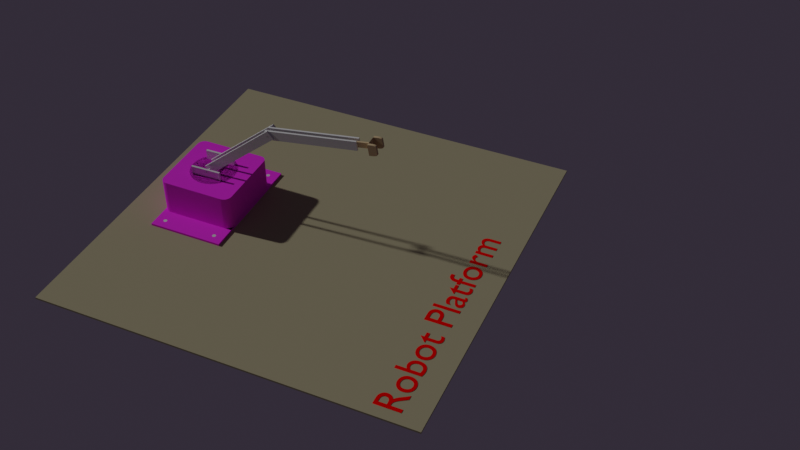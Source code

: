# Source: RoboArm_Design.blend  (saved by Blender 3.4.6; exported with 4.5.12 LTS)
import bpy
from mathutils import Matrix  # noqa: F401  (used for matrix-valued properties, if any)

bpy.ops.wm.read_factory_settings(use_empty=True)
scene = bpy.context.scene
scene.name = 'Scene'

# ---- collections
col_collection = bpy.data.collections.new('Collection'); scene.collection.children.link(col_collection)

# ---- materials (node trees are filled in below, after node groups)
mat_material_001 = bpy.data.materials.new('Material.001')
mat_material_001.use_transparent_shadow = False
mat_material_001.diffuse_color = (0.4368, 0.3966, 0.2529, 1.0)
mat_material_002 = bpy.data.materials.new('Material.002')
mat_material_002.use_transparent_shadow = False
mat_material_002.diffuse_color = (1.0, 0.04435, 0.9296, 1.0)
mat_material_003 = bpy.data.materials.new('Material.003')
mat_material_003.use_transparent_shadow = False
mat_material_003.diffuse_color = (1.0, 0.0, 0.0, 1.0)
mat_material_008 = bpy.data.materials.new('Material.008')
mat_material_008.use_transparent_shadow = False
mat_material_008.diffuse_color = (0.6552, 0.4943, 0.2874, 1.0)

# ---- material node trees

# ---- world
world_world = bpy.data.worlds.new('World'); scene.world = world_world
world_world.color = (0.02874, 0.02299, 0.03448)
world_world.use_sun_shadow = False
world_world.sun_shadow_jitter_overblur = 0.0

# ---- cameras
cam_camera = bpy.data.cameras.new('Camera')

# ---- lights
light_sun = bpy.data.lights.new('Sun', 'SUN')
light_sun.transmission_factor = 0.0
light_sun.angle = 0.03012
light_sun.energy = 1.0
light_sun.shadow_soft_size = 0.125

# ---- meshes
me_cube_001 = bpy.data.meshes.new('Cube.001')
me_cube_001.from_pydata([(-1.0, -1.0, -2.0), (-1.0, -1.0, 0.0), (-1.0, 1.0, -2.0), (-1.0, 1.0, 0.0), (1.0, -1.0, -2.0), (1.0, -1.0, 0.0), (1.0, 1.0, -2.0), (1.0, 1.0, 0.0)], [], [(0, 1, 3, 2), (2, 3, 7, 6), (6, 7, 5, 4), (4, 5, 1, 0), (2, 6, 4, 0), (7, 3, 1, 5)])
_uv = me_cube_001.uv_layers.new(name='UVMap')
_uv.uv.foreach_set('vector', [0.375, 0.0, 0.625, 0.0, 0.625, 0.25, 0.375, 0.25, 0.375, 0.25, 0.625, 0.25, 0.625, 0.5, 0.375, 0.5, 0.375, 0.5, 0.625, 0.5, 0.625, 0.75, 0.375, 0.75, 0.375, 0.75, 0.625, 0.75, 0.625, 1.0, 0.375, 1.0, 0.125, 0.5, 0.375, 0.5, 0.375, 0.75, 0.125, 0.75, 0.625, 0.5, 0.875, 0.5, 0.875, 0.75, 0.625, 0.75])
me_cube_001.materials.append(mat_material_001)
me_cube_001.update()
me_cube_002 = bpy.data.meshes.new('Cube.002')
me_cube_002.from_pydata([(-1.0, -1.0, 0.0), (-1.0, 1.0, 0.0), (1.0, -1.0, 0.0), (1.0, 1.0, 0.0), (0.9674, 1.0, 0.12), (0.9674, 1.0, 0.0), (0.9674, -1.0, 0.0), (0.9674, -1.0, 0.12), (1.633, 1.0, 0.12), (1.633, 1.0, 0.0), (1.633, -1.0, 0.0), (1.633, -1.0, 0.12), (-0.9993, 1.0, 0.0), (-0.9993, -1.0, 0.0), (-0.9993, 1.0, 0.12), (-0.9993, -1.0, 0.12), (-1.601, 1.0, 0.0), (-1.601, -1.0, 0.0), (-1.601, 1.0, 0.12), (-1.601, -1.0, 0.12), (-1.0, -0.8012, 2.0), (-0.8012, -1.0, 2.0), (-0.9932, -0.8527, 2.0), (-0.9734, -0.9006, 2.0), (-0.9418, -0.9418, 2.0), (-0.9006, -0.9734, 2.0), (-0.8527, -0.9932, 2.0), (-0.8012, -1.0, 0.12), (-1.0, -0.8012, 0.12), (-0.9993, -1.0, 0.12), (-1.0, -1.0, 4.995e-05), (-0.8527, -0.9932, 0.12), (-0.9006, -0.9734, 0.12), (-0.9418, -0.9418, 0.12), (-0.9734, -0.9006, 0.12), (-0.9932, -0.8527, 0.12), (-0.8146, 1.0, 2.0), (-1.0, 0.8146, 2.0), (-0.8626, 0.9937, 2.0), (-0.9073, 0.9752, 2.0), (-0.9457, 0.9457, 2.0), (-0.9752, 0.9073, 2.0), (-0.9937, 0.8626, 2.0), (-1.0, 0.8146, 0.12), (-0.8146, 1.0, 0.12), (-1.0, 1.0, 4.995e-05), (-0.9993, 1.0, 0.12), (-0.9937, 0.8626, 0.12), (-0.9752, 0.9073, 0.12), (-0.9457, 0.9457, 0.12), (-0.9073, 0.9752, 0.12), (-0.8626, 0.9937, 0.12), (1.0, 0.7993, 2.0), (0.7993, 1.0, 2.0), (0.9932, 0.8513, 2.0), (0.9731, 0.8997, 2.0), (0.9412, 0.9412, 2.0), (0.8997, 0.9731, 2.0), (0.8513, 0.9932, 2.0), (0.7993, 1.0, 0.12), (1.0, 0.7993, 0.12), (0.9674, 1.0, 0.12), (1.0, 1.0, 4.995e-05), (0.8513, 0.9932, 0.12), (0.8997, 0.9731, 0.12), (0.9412, 0.9412, 0.12), (0.9731, 0.8997, 0.12), (0.9932, 0.8513, 0.12), (0.8268, -1.0, 2.0), (1.0, -0.8268, 2.0), (0.8716, -0.9941, 2.0), (0.9134, -0.9768, 2.0), (0.9493, -0.9493, 2.0), (0.9768, -0.9134, 2.0), (0.9941, -0.8716, 2.0), (1.0, -0.8268, 0.12), (0.8268, -1.0, 0.12), (1.0, -1.0, 4.995e-05), (0.9674, -1.0, 0.12), (0.9941, -0.8716, 0.12), (0.9768, -0.9134, 0.12), (0.9493, -0.9493, 0.12), (0.9134, -0.9768, 0.12), (0.8716, -0.9941, 0.12)], [], [(46, 45, 1, 12, 14), (28, 20, 37, 43), (44, 36, 53, 59), (2, 77, 76, 27, 30, 0), (1, 3, 2, 0), (0, 30, 29, 15, 13), (29, 28, 43, 46, 14, 15), (4, 7, 11, 8), (3, 62, 61, 4, 5), (61, 60, 75, 78, 7, 4), (2, 3, 5, 6), (9, 8, 11, 10), (6, 5, 9, 10), (7, 6, 10, 11), (5, 4, 8, 9), (13, 15, 19, 17), (78, 77, 2, 6, 7), (1, 0, 13, 12), (17, 19, 18, 16), (12, 13, 17, 16), (15, 14, 18, 19), (14, 12, 16, 18), (27, 31, 32, 33, 34, 35, 28, 29, 30), (27, 21, 26, 31), (31, 26, 25, 32), (32, 25, 24, 33), (33, 24, 23, 34), (34, 23, 22, 35), (35, 22, 20, 28), (52, 54, 55, 56, 57, 58, 53, 36, 38, 39, 40, 41, 42, 37, 20, 22, 23, 24, 25, 26, 21, 68, 70, 71, 72, 73, 74, 69), (43, 47, 48, 49, 50, 51, 44, 45, 46), (36, 44, 51, 38), (38, 51, 50, 39), (39, 50, 49, 40), (40, 49, 48, 41), (41, 48, 47, 42), (42, 47, 43, 37), (1, 45, 44, 59, 62, 3), (59, 63, 64, 65, 66, 67, 60, 61, 62), (52, 60, 67, 54), (54, 67, 66, 55), (55, 66, 65, 56), (56, 65, 64, 57), (57, 64, 63, 58), (58, 63, 59, 53), (60, 52, 69, 75), (75, 79, 80, 81, 82, 83, 76, 77, 78), (68, 76, 83, 70), (70, 83, 82, 71), (71, 82, 81, 72), (72, 81, 80, 73), (73, 80, 79, 74), (74, 79, 75, 69), (76, 68, 21, 27)])
_uv = me_cube_002.uv_layers.new(name='UVMap')
_uv.uv.foreach_set('vector', [0.39, 0.25, 0.375, 0.25, 0.375, 0.25, 0.375, 0.25, 0.39, 0.25, 0.39, 0.02485, 0.625, 0.02485, 0.625, 0.2268, 0.39, 0.2268, 0.39, 0.2732, 0.625, 0.2732, 0.625, 0.4749, 0.39, 0.4749, 0.375, 0.75, 0.375, 0.75, 0.39, 0.7717, 0.39, 0.9752, 0.375, 1.0, 0.375, 1.0, 0.125, 0.5, 0.375, 0.5, 0.375, 0.75, 0.125, 0.75, 0.375, 1.0, 0.375, 1.0, 0.39, 1.0, 0.39, 1.0, 0.375, 1.0, 0.39, 0.0, 0.39, 0.02485, 0.39, 0.2268, 0.39, 0.25, 0.39, 0.25, 0.39, 0.0, 0.39, 0.5, 0.39, 0.75, 0.39, 0.75, 0.39, 0.5, 0.375, 0.5, 0.375, 0.5, 0.39, 0.5, 0.39, 0.5, 0.375, 0.5, 0.39, 0.5, 0.39, 0.5251, 0.39, 0.7283, 0.39, 0.75, 0.39, 0.75, 0.39, 0.5, 0.375, 0.75, 0.375, 0.5, 0.375, 0.5, 0.375, 0.75, 0.375, 0.5, 0.39, 0.5, 0.39, 0.75, 0.375, 0.75, 0.375, 0.75, 0.375, 0.5, 0.375, 0.5, 0.375, 0.75, 0.39, 0.75, 0.375, 0.75, 0.375, 0.75, 0.39, 0.75, 0.375, 0.5, 0.39, 0.5, 0.39, 0.5, 0.375, 0.5, 0.375, 1.0, 0.39, 1.0, 0.39, 1.0, 0.375, 1.0, 0.39, 0.75, 0.375, 0.75, 0.375, 0.75, 0.375, 0.75, 0.39, 0.75, 0.125, 0.5, 0.125, 0.75, 0.125, 0.75, 0.125, 0.5, 0.375, 0.0, 0.39, 0.0, 0.39, 0.25, 0.375, 0.25, 0.125, 0.5, 0.125, 0.75, 0.125, 0.75, 0.125, 0.5, 0.39, 0.0, 0.39, 0.25, 0.39, 0.25, 0.39, 0.0, 0.39, 0.25, 0.375, 0.25, 0.375, 0.25, 0.39, 0.25, 0.39, 0.9752, 0.39, 0.9816, 0.39, 0.9876, 0.39, 0.9927, 0.39, 0.9967, 0.39, 0.9992, 0.39, 1.0, 0.39, 0.9999, 0.375, 1.0, 0.39, 0.9752, 0.625, 0.9752, 0.625, 0.9816, 0.39, 0.9816, 0.39, 0.9816, 0.625, 0.9816, 0.625, 0.9876, 0.39, 0.9876, 0.39, 0.9876, 0.625, 0.9876, 0.625, 1.0, 0.39, 1.0, 0.39, 0.0, 0.625, 0.0, 0.625, 0.01242, 0.39, 0.01242, 0.39, 0.01242, 0.625, 0.01242, 0.625, 0.01842, 0.39, 0.01842, 0.39, 0.01842, 0.625, 0.01842, 0.625, 0.02485, 0.39, 0.02485, 0.625, 0.5251, 0.6259, 0.5186, 0.6284, 0.5125, 0.6323, 0.5073, 0.6375, 0.5034, 0.6436, 0.5009, 0.6501, 0.5, 0.8518, 0.5, 0.8578, 0.5008, 0.8634, 0.5031, 0.8682, 0.5068, 0.8719, 0.5116, 0.8742, 0.5172, 0.875, 0.5232, 0.875, 0.7252, 0.8742, 0.7316, 0.8717, 0.7376, 0.8677, 0.7427, 0.8626, 0.7467, 0.8566, 0.7492, 0.8502, 0.75, 0.6467, 0.75, 0.641, 0.7493, 0.6358, 0.7471, 0.6313, 0.7437, 0.6279, 0.7392, 0.6257, 0.734, 0.625, 0.7283, 0.39, 0.2268, 0.39, 0.2328, 0.39, 0.2384, 0.39, 0.2432, 0.39, 0.2469, 0.39, 0.2492, 0.39, 0.25, 0.375, 0.25, 0.39, 0.25, 0.625, 0.2732, 0.39, 0.2732, 0.39, 0.2672, 0.625, 0.2672, 0.625, 0.2672, 0.39, 0.2672, 0.39, 0.2616, 0.625, 0.2616, 0.625, 0.2616, 0.39, 0.2616, 0.39, 0.25, 0.625, 0.25, 0.625, 0.25, 0.39, 0.25, 0.39, 0.2384, 0.625, 0.2384, 0.625, 0.2384, 0.39, 0.2384, 0.39, 0.2328, 0.625, 0.2328, 0.625, 0.2328, 0.39, 0.2328, 0.39, 0.2268, 0.625, 0.2268, 0.375, 0.25, 0.375, 0.25, 0.39, 0.2732, 0.39, 0.4749, 0.375, 0.5, 0.375, 0.5, 0.39, 0.4749, 0.39, 0.4814, 0.39, 0.4875, 0.39, 0.4927, 0.39, 0.4966, 0.39, 0.4991, 0.39, 0.5, 0.39, 0.5, 0.375, 0.5, 0.625, 0.5251, 0.39, 0.5251, 0.39, 0.5186, 0.625, 0.5186, 0.625, 0.5186, 0.39, 0.5186, 0.39, 0.5125, 0.625, 0.5125, 0.625, 0.5125, 0.39, 0.5125, 0.39, 0.5, 0.625, 0.5, 0.625, 0.5, 0.39, 0.5, 0.39, 0.4875, 0.625, 0.4875, 0.625, 0.4875, 0.39, 0.4875, 0.39, 0.4814, 0.625, 0.4814, 0.625, 0.4814, 0.39, 0.4814, 0.39, 0.4749, 0.625, 0.4749, 0.39, 0.5251, 0.625, 0.5251, 0.625, 0.7283, 0.39, 0.7283, 0.39, 0.7283, 0.39, 0.734, 0.39, 0.7392, 0.39, 0.7437, 0.39, 0.7471, 0.39, 0.7493, 0.39, 0.75, 0.375, 0.75, 0.39, 0.75, 0.625, 0.7717, 0.39, 0.7717, 0.39, 0.766, 0.625, 0.766, 0.625, 0.766, 0.39, 0.766, 0.39, 0.7608, 0.625, 0.7608, 0.625, 0.7608, 0.39, 0.7608, 0.39, 0.75, 0.625, 0.75, 0.625, 0.75, 0.39, 0.75, 0.39, 0.7392, 0.625, 0.7392, 0.625, 0.7392, 0.39, 0.7392, 0.39, 0.734, 0.625, 0.734, 0.625, 0.734, 0.39, 0.734, 0.39, 0.7283, 0.625, 0.7283, 0.39, 0.7717, 0.625, 0.7717, 0.625, 0.9752, 0.39, 0.9752])
me_cube_002.materials.append(mat_material_002)
me_cube_002.update()
me_cylinder = bpy.data.meshes.new('Cylinder')
me_cylinder.from_pydata([(0.0, 29.27, -2.0), (0.0, 29.27, 1.431e-06), (0.1951, 29.25, -2.0), (0.1951, 29.25, 1.431e-06), (0.3827, 29.19, -2.0), (0.3827, 29.19, 1.431e-06), (0.5556, 29.1, -2.0), (0.5556, 29.1, 1.431e-06), (0.7071, 28.97, -2.0), (0.7071, 28.97, 1.431e-06), (0.8315, 28.82, -2.0), (0.8315, 28.82, 1.431e-06), (0.9239, 28.65, -2.0), (0.9239, 28.65, 1.431e-06), (0.9808, 28.46, -2.0), (0.9808, 28.46, 1.431e-06), (1.0, 28.27, -2.0), (1.0, 28.27, 1.431e-06), (0.9808, 28.07, -2.0), (0.9808, 28.07, 1.431e-06), (0.9239, 27.88, -2.0), (0.9239, 27.88, 1.431e-06), (0.8315, 27.71, -2.0), (0.8315, 27.71, 1.431e-06), (0.7071, 27.56, -2.0), (0.7071, 27.56, 1.431e-06), (0.5556, 27.43, -2.0), (0.5556, 27.43, 1.431e-06), (0.3827, 27.34, -2.0), (0.3827, 27.34, 1.431e-06), (0.1951, 27.29, -2.0), (0.1951, 27.29, 1.431e-06), (0.0, 27.27, -2.0), (0.0, 27.27, 1.431e-06), (-0.1951, 27.29, -2.0), (-0.1951, 27.29, 1.431e-06), (-0.3827, 27.34, -2.0), (-0.3827, 27.34, 1.431e-06), (-0.5556, 27.43, -2.0), (-0.5556, 27.43, 1.431e-06), (-0.7071, 27.56, -2.0), (-0.7071, 27.56, 1.431e-06), (-0.8315, 27.71, -2.0), (-0.8315, 27.71, 1.431e-06), (-0.9239, 27.88, -2.0), (-0.9239, 27.88, 1.431e-06), (-0.9808, 28.07, -2.0), (-0.9808, 28.07, 1.431e-06), (-1.0, 28.27, -2.0), (-1.0, 28.27, 1.431e-06), (-0.9808, 28.46, -2.0), (-0.9808, 28.46, 1.431e-06), (-0.9239, 28.65, -2.0), (-0.9239, 28.65, 1.431e-06), (-0.8315, 28.82, -2.0), (-0.8315, 28.82, 1.431e-06), (-0.7071, 28.97, -2.0), (-0.7071, 28.97, 1.431e-06), (-0.5556, 29.1, -2.0), (-0.5556, 29.1, 1.431e-06), (-0.3827, 29.19, -2.0), (-0.3827, 29.19, 1.431e-06), (-0.1951, 29.25, -2.0), (-0.1951, 29.25, 1.431e-06), (0.0, 1.0, -2.0), (0.0, 1.0, 1.907e-06), (0.1951, 0.9808, -2.0), (0.1951, 0.9808, 1.907e-06), (0.3827, 0.9239, -2.0), (0.3827, 0.9239, 1.907e-06), (0.5556, 0.8315, -2.0), (0.5556, 0.8315, 1.907e-06), (0.7071, 0.7071, -2.0), (0.7071, 0.7071, 1.907e-06), (0.8315, 0.5556, -2.0), (0.8315, 0.5556, 1.907e-06), (0.9239, 0.3827, -2.0), (0.9239, 0.3827, 1.907e-06), (0.9808, 0.1951, -2.0), (0.9808, 0.1951, 1.907e-06), (1.0, 3.815e-06, -2.0), (1.0, 3.815e-06, 1.907e-06), (0.9808, -0.1951, -2.0), (0.9808, -0.1951, 1.907e-06), (0.9239, -0.3827, -2.0), (0.9239, -0.3827, 1.907e-06), (0.8315, -0.5556, -2.0), (0.8315, -0.5556, 1.907e-06), (0.7071, -0.7071, -2.0), (0.7071, -0.7071, 1.907e-06), (0.5556, -0.8315, -2.0), (0.5556, -0.8315, 1.907e-06), (0.3827, -0.9239, -2.0), (0.3827, -0.9239, 1.907e-06), (0.1951, -0.9808, -2.0), (0.1951, -0.9808, 1.907e-06), (0.0, -1.0, -2.0), (0.0, -1.0, 1.907e-06), (-0.1951, -0.9808, -2.0), (-0.1951, -0.9808, 1.907e-06), (-0.3827, -0.9239, -2.0), (-0.3827, -0.9239, 1.907e-06), (-0.5556, -0.8315, -2.0), (-0.5556, -0.8315, 1.907e-06), (-0.7071, -0.7071, -2.0), (-0.7071, -0.7071, 1.907e-06), (-0.8315, -0.5556, -2.0), (-0.8315, -0.5556, 1.907e-06), (-0.9239, -0.3827, -2.0), (-0.9239, -0.3827, 1.907e-06), (-0.9808, -0.1951, -2.0), (-0.9808, -0.1951, 1.907e-06), (-1.0, 3.815e-06, -2.0), (-1.0, 3.815e-06, 1.907e-06), (-0.9808, 0.1951, -2.0), (-0.9808, 0.1951, 1.907e-06), (-0.9239, 0.3827, -2.0), (-0.9239, 0.3827, 1.907e-06), (-0.8315, 0.5556, -2.0), (-0.8315, 0.5556, 1.907e-06), (-0.7071, 0.7071, -2.0), (-0.7071, 0.7071, 1.907e-06), (-0.5556, 0.8315, -2.0), (-0.5556, 0.8315, 1.907e-06), (-0.3827, 0.9239, -2.0), (-0.3827, 0.9239, 1.907e-06), (-0.1951, 0.9808, -2.0), (-0.1951, 0.9808, 1.907e-06), (-55.38, 1.0, -2.0), (-55.38, 1.0, 1.907e-06), (-55.18, 0.9808, -2.0), (-55.18, 0.9808, 1.907e-06), (-54.99, 0.9239, -2.0), (-54.99, 0.9239, 1.907e-06), (-54.82, 0.8315, -2.0), (-54.82, 0.8315, 1.907e-06), (-54.67, 0.7071, -2.0), (-54.67, 0.7071, 1.907e-06), (-54.55, 0.5556, -2.0), (-54.55, 0.5556, 1.907e-06), (-54.45, 0.3827, -2.0), (-54.45, 0.3827, 1.907e-06), (-54.4, 0.1951, -2.0), (-54.4, 0.1951, 1.907e-06), (-54.38, 3.815e-06, -2.0), (-54.38, 3.815e-06, 1.907e-06), (-54.4, -0.1951, -2.0), (-54.4, -0.1951, 1.907e-06), (-54.45, -0.3827, -2.0), (-54.45, -0.3827, 1.907e-06), (-54.55, -0.5556, -2.0), (-54.55, -0.5556, 1.907e-06), (-54.67, -0.7071, -2.0), (-54.67, -0.7071, 1.907e-06), (-54.82, -0.8315, -2.0), (-54.82, -0.8315, 1.907e-06), (-54.99, -0.9239, -2.0), (-54.99, -0.9239, 1.907e-06), (-55.18, -0.9808, -2.0), (-55.18, -0.9808, 1.907e-06), (-55.38, -1.0, -2.0), (-55.38, -1.0, 1.907e-06), (-55.57, -0.9808, -2.0), (-55.57, -0.9808, 1.907e-06), (-55.76, -0.9239, -2.0), (-55.76, -0.9239, 1.907e-06), (-55.93, -0.8315, -2.0), (-55.93, -0.8315, 1.907e-06), (-56.08, -0.7071, -2.0), (-56.08, -0.7071, 1.907e-06), (-56.21, -0.5556, -2.0), (-56.21, -0.5556, 1.907e-06), (-56.3, -0.3827, -2.0), (-56.3, -0.3827, 1.907e-06), (-56.36, -0.1951, -2.0), (-56.36, -0.1951, 1.907e-06), (-56.38, 3.815e-06, -2.0), (-56.38, 3.815e-06, 1.907e-06), (-56.36, 0.1951, -2.0), (-56.36, 0.1951, 1.907e-06), (-56.3, 0.3827, -2.0), (-56.3, 0.3827, 1.907e-06), (-56.21, 0.5556, -2.0), (-56.21, 0.5556, 1.907e-06), (-56.08, 0.7071, -2.0), (-56.08, 0.7071, 1.907e-06), (-55.93, 0.8315, -2.0), (-55.93, 0.8315, 1.907e-06), (-55.76, 0.9239, -2.0), (-55.76, 0.9239, 1.907e-06), (-55.57, 0.9808, -2.0), (-55.57, 0.9808, 1.907e-06), (-55.38, 30.11, -2.0), (-55.38, 30.11, 1.907e-06), (-55.18, 30.09, -2.0), (-55.18, 30.09, 1.907e-06), (-54.99, 30.03, -2.0), (-54.99, 30.03, 1.907e-06), (-54.82, 29.94, -2.0), (-54.82, 29.94, 1.907e-06), (-54.67, 29.82, -2.0), (-54.67, 29.82, 1.907e-06), (-54.55, 29.66, -2.0), (-54.55, 29.66, 1.907e-06), (-54.45, 29.49, -2.0), (-54.45, 29.49, 1.907e-06), (-54.4, 29.3, -2.0), (-54.4, 29.3, 1.907e-06), (-54.38, 29.11, -2.0), (-54.38, 29.11, 1.907e-06), (-54.4, 28.91, -2.0), (-54.4, 28.91, 1.907e-06), (-54.45, 28.73, -2.0), (-54.45, 28.73, 1.907e-06), (-54.55, 28.55, -2.0), (-54.55, 28.55, 1.907e-06), (-54.67, 28.4, -2.0), (-54.67, 28.4, 1.907e-06), (-54.82, 28.28, -2.0), (-54.82, 28.28, 1.907e-06), (-54.99, 28.18, -2.0), (-54.99, 28.18, 1.907e-06), (-55.18, 28.13, -2.0), (-55.18, 28.13, 1.907e-06), (-55.38, 28.11, -2.0), (-55.38, 28.11, 1.907e-06), (-55.57, 28.13, -2.0), (-55.57, 28.13, 1.907e-06), (-55.76, 28.18, -2.0), (-55.76, 28.18, 1.907e-06), (-55.93, 28.28, -2.0), (-55.93, 28.28, 1.907e-06), (-56.08, 28.4, -2.0), (-56.08, 28.4, 1.907e-06), (-56.21, 28.55, -2.0), (-56.21, 28.55, 1.907e-06), (-56.3, 28.73, -2.0), (-56.3, 28.73, 1.907e-06), (-56.36, 28.91, -2.0), (-56.36, 28.91, 1.907e-06), (-56.38, 29.11, -2.0), (-56.38, 29.11, 1.907e-06), (-56.36, 29.3, -2.0), (-56.36, 29.3, 1.907e-06), (-56.3, 29.49, -2.0), (-56.3, 29.49, 1.907e-06), (-56.21, 29.66, -2.0), (-56.21, 29.66, 1.907e-06), (-56.08, 29.82, -2.0), (-56.08, 29.82, 1.907e-06), (-55.93, 29.94, -2.0), (-55.93, 29.94, 1.907e-06), (-55.76, 30.03, -2.0), (-55.76, 30.03, 1.907e-06), (-55.57, 30.09, -2.0), (-55.57, 30.09, 1.907e-06)], [], [(0, 1, 3, 2), (2, 3, 5, 4), (4, 5, 7, 6), (6, 7, 9, 8), (8, 9, 11, 10), (10, 11, 13, 12), (12, 13, 15, 14), (14, 15, 17, 16), (16, 17, 19, 18), (18, 19, 21, 20), (20, 21, 23, 22), (22, 23, 25, 24), (24, 25, 27, 26), (26, 27, 29, 28), (28, 29, 31, 30), (30, 31, 33, 32), (32, 33, 35, 34), (34, 35, 37, 36), (36, 37, 39, 38), (38, 39, 41, 40), (40, 41, 43, 42), (42, 43, 45, 44), (44, 45, 47, 46), (46, 47, 49, 48), (48, 49, 51, 50), (50, 51, 53, 52), (52, 53, 55, 54), (54, 55, 57, 56), (56, 57, 59, 58), (58, 59, 61, 60), (3, 1, 63, 61, 59, 57, 55, 53, 51, 49, 47, 45, 43, 41, 39, 37, 35, 33, 31, 29, 27, 25, 23, 21, 19, 17, 15, 13, 11, 9, 7, 5), (60, 61, 63, 62), (62, 63, 1, 0), (0, 2, 4, 6, 8, 10, 12, 14, 16, 18, 20, 22, 24, 26, 28, 30, 32, 34, 36, 38, 40, 42, 44, 46, 48, 50, 52, 54, 56, 58, 60, 62), (64, 65, 67, 66), (66, 67, 69, 68), (68, 69, 71, 70), (70, 71, 73, 72), (72, 73, 75, 74), (74, 75, 77, 76), (76, 77, 79, 78), (78, 79, 81, 80), (80, 81, 83, 82), (82, 83, 85, 84), (84, 85, 87, 86), (86, 87, 89, 88), (88, 89, 91, 90), (90, 91, 93, 92), (92, 93, 95, 94), (94, 95, 97, 96), (96, 97, 99, 98), (98, 99, 101, 100), (100, 101, 103, 102), (102, 103, 105, 104), (104, 105, 107, 106), (106, 107, 109, 108), (108, 109, 111, 110), (110, 111, 113, 112), (112, 113, 115, 114), (114, 115, 117, 116), (116, 117, 119, 118), (118, 119, 121, 120), (120, 121, 123, 122), (122, 123, 125, 124), (67, 65, 127, 125, 123, 121, 119, 117, 115, 113, 111, 109, 107, 105, 103, 101, 99, 97, 95, 93, 91, 89, 87, 85, 83, 81, 79, 77, 75, 73, 71, 69), (124, 125, 127, 126), (126, 127, 65, 64), (64, 66, 68, 70, 72, 74, 76, 78, 80, 82, 84, 86, 88, 90, 92, 94, 96, 98, 100, 102, 104, 106, 108, 110, 112, 114, 116, 118, 120, 122, 124, 126), (128, 129, 131, 130), (130, 131, 133, 132), (132, 133, 135, 134), (134, 135, 137, 136), (136, 137, 139, 138), (138, 139, 141, 140), (140, 141, 143, 142), (142, 143, 145, 144), (144, 145, 147, 146), (146, 147, 149, 148), (148, 149, 151, 150), (150, 151, 153, 152), (152, 153, 155, 154), (154, 155, 157, 156), (156, 157, 159, 158), (158, 159, 161, 160), (160, 161, 163, 162), (162, 163, 165, 164), (164, 165, 167, 166), (166, 167, 169, 168), (168, 169, 171, 170), (170, 171, 173, 172), (172, 173, 175, 174), (174, 175, 177, 176), (176, 177, 179, 178), (178, 179, 181, 180), (180, 181, 183, 182), (182, 183, 185, 184), (184, 185, 187, 186), (186, 187, 189, 188), (131, 129, 191, 189, 187, 185, 183, 181, 179, 177, 175, 173, 171, 169, 167, 165, 163, 161, 159, 157, 155, 153, 151, 149, 147, 145, 143, 141, 139, 137, 135, 133), (188, 189, 191, 190), (190, 191, 129, 128), (128, 130, 132, 134, 136, 138, 140, 142, 144, 146, 148, 150, 152, 154, 156, 158, 160, 162, 164, 166, 168, 170, 172, 174, 176, 178, 180, 182, 184, 186, 188, 190), (192, 193, 195, 194), (194, 195, 197, 196), (196, 197, 199, 198), (198, 199, 201, 200), (200, 201, 203, 202), (202, 203, 205, 204), (204, 205, 207, 206), (206, 207, 209, 208), (208, 209, 211, 210), (210, 211, 213, 212), (212, 213, 215, 214), (214, 215, 217, 216), (216, 217, 219, 218), (218, 219, 221, 220), (220, 221, 223, 222), (222, 223, 225, 224), (224, 225, 227, 226), (226, 227, 229, 228), (228, 229, 231, 230), (230, 231, 233, 232), (232, 233, 235, 234), (234, 235, 237, 236), (236, 237, 239, 238), (238, 239, 241, 240), (240, 241, 243, 242), (242, 243, 245, 244), (244, 245, 247, 246), (246, 247, 249, 248), (248, 249, 251, 250), (250, 251, 253, 252), (195, 193, 255, 253, 251, 249, 247, 245, 243, 241, 239, 237, 235, 233, 231, 229, 227, 225, 223, 221, 219, 217, 215, 213, 211, 209, 207, 205, 203, 201, 199, 197), (252, 253, 255, 254), (254, 255, 193, 192), (192, 194, 196, 198, 200, 202, 204, 206, 208, 210, 212, 214, 216, 218, 220, 222, 224, 226, 228, 230, 232, 234, 236, 238, 240, 242, 244, 246, 248, 250, 252, 254)])
_uv = me_cylinder.uv_layers.new(name='UVMap')
_uv.uv.foreach_set('vector', [1.0, 0.5, 1.0, 1.0, 0.9688, 1.0, 0.9688, 0.5, 0.9688, 0.5, 0.9688, 1.0, 0.9375, 1.0, 0.9375, 0.5, 0.9375, 0.5, 0.9375, 1.0, 0.9062, 1.0, 0.9062, 0.5, 0.9062, 0.5, 0.9062, 1.0, 0.875, 1.0, 0.875, 0.5, 0.875, 0.5, 0.875, 1.0, 0.8438, 1.0, 0.8438, 0.5, 0.8438, 0.5, 0.8438, 1.0, 0.8125, 1.0, 0.8125, 0.5, 0.8125, 0.5, 0.8125, 1.0, 0.7812, 1.0, 0.7812, 0.5, 0.7812, 0.5, 0.7812, 1.0, 0.75, 1.0, 0.75, 0.5, 0.75, 0.5, 0.75, 1.0, 0.7188, 1.0, 0.7188, 0.5, 0.7188, 0.5, 0.7188, 1.0, 0.6875, 1.0, 0.6875, 0.5, 0.6875, 0.5, 0.6875, 1.0, 0.6562, 1.0, 0.6562, 0.5, 0.6562, 0.5, 0.6562, 1.0, 0.625, 1.0, 0.625, 0.5, 0.625, 0.5, 0.625, 1.0, 0.5938, 1.0, 0.5938, 0.5, 0.5938, 0.5, 0.5938, 1.0, 0.5625, 1.0, 0.5625, 0.5, 0.5625, 0.5, 0.5625, 1.0, 0.5312, 1.0, 0.5312, 0.5, 0.5312, 0.5, 0.5312, 1.0, 0.5, 1.0, 0.5, 0.5, 0.5, 0.5, 0.5, 1.0, 0.4688, 1.0, 0.4688, 0.5, 0.4688, 0.5, 0.4688, 1.0, 0.4375, 1.0, 0.4375, 0.5, 0.4375, 0.5, 0.4375, 1.0, 0.4062, 1.0, 0.4062, 0.5, 0.4062, 0.5, 0.4062, 1.0, 0.375, 1.0, 0.375, 0.5, 0.375, 0.5, 0.375, 1.0, 0.3438, 1.0, 0.3438, 0.5, 0.3438, 0.5, 0.3438, 1.0, 0.3125, 1.0, 0.3125, 0.5, 0.3125, 0.5, 0.3125, 1.0, 0.2812, 1.0, 0.2812, 0.5, 0.2812, 0.5, 0.2812, 1.0, 0.25, 1.0, 0.25, 0.5, 0.25, 0.5, 0.25, 1.0, 0.2188, 1.0, 0.2188, 0.5, 0.2188, 0.5, 0.2188, 1.0, 0.1875, 1.0, 0.1875, 0.5, 0.1875, 0.5, 0.1875, 1.0, 0.1562, 1.0, 0.1562, 0.5, 0.1562, 0.5, 0.1562, 1.0, 0.125, 1.0, 0.125, 0.5, 0.125, 0.5, 0.125, 1.0, 0.09375, 1.0, 0.09375, 0.5, 0.09375, 0.5, 0.09375, 1.0, 0.0625, 1.0, 0.0625, 0.5, 0.2968, 0.4854, 0.25, 0.49, 0.2032, 0.4854, 0.1582, 0.4717, 0.1167, 0.4496, 0.08029, 0.4197, 0.05045, 0.3833, 0.02827, 0.3418, 0.01461, 0.2968, 0.01, 0.25, 0.01461, 0.2032, 0.02827, 0.1582, 0.05045, 0.1167, 0.08029, 0.08029, 0.1167, 0.05045, 0.1582, 0.02827, 0.2032, 0.01461, 0.25, 0.01, 0.2968, 0.01461, 0.3418, 0.02827, 0.3833, 0.05045, 0.4197, 0.08029, 0.4496, 0.1167, 0.4717, 0.1582, 0.4854, 0.2032, 0.49, 0.25, 0.4854, 0.2968, 0.4717, 0.3418, 0.4496, 0.3833, 0.4197, 0.4197, 0.3833, 0.4496, 0.3418, 0.4717, 0.0625, 0.5, 0.0625, 1.0, 0.03125, 1.0, 0.03125, 0.5, 0.03125, 0.5, 0.03125, 1.0, 0.0, 1.0, 0.0, 0.5, 0.75, 0.49, 0.7968, 0.4854, 0.8418, 0.4717, 0.8833, 0.4496, 0.9197, 0.4197, 0.9496, 0.3833, 0.9717, 0.3418, 0.9854, 0.2968, 0.99, 0.25, 0.9854, 0.2032, 0.9717, 0.1582, 0.9496, 0.1167, 0.9197, 0.08029, 0.8833, 0.05045, 0.8418, 0.02827, 0.7968, 0.01461, 0.75, 0.01, 0.7032, 0.01461, 0.6582, 0.02827, 0.6167, 0.05045, 0.5803, 0.08029, 0.5504, 0.1167, 0.5283, 0.1582, 0.5146, 0.2032, 0.51, 0.25, 0.5146, 0.2968, 0.5283, 0.3418, 0.5504, 0.3833, 0.5803, 0.4197, 0.6167, 0.4496, 0.6582, 0.4717, 0.7032, 0.4854, 1.0, 0.5, 1.0, 1.0, 0.9688, 1.0, 0.9688, 0.5, 0.9688, 0.5, 0.9688, 1.0, 0.9375, 1.0, 0.9375, 0.5, 0.9375, 0.5, 0.9375, 1.0, 0.9062, 1.0, 0.9062, 0.5, 0.9062, 0.5, 0.9062, 1.0, 0.875, 1.0, 0.875, 0.5, 0.875, 0.5, 0.875, 1.0, 0.8438, 1.0, 0.8438, 0.5, 0.8438, 0.5, 0.8438, 1.0, 0.8125, 1.0, 0.8125, 0.5, 0.8125, 0.5, 0.8125, 1.0, 0.7812, 1.0, 0.7812, 0.5, 0.7812, 0.5, 0.7812, 1.0, 0.75, 1.0, 0.75, 0.5, 0.75, 0.5, 0.75, 1.0, 0.7188, 1.0, 0.7188, 0.5, 0.7188, 0.5, 0.7188, 1.0, 0.6875, 1.0, 0.6875, 0.5, 0.6875, 0.5, 0.6875, 1.0, 0.6562, 1.0, 0.6562, 0.5, 0.6562, 0.5, 0.6562, 1.0, 0.625, 1.0, 0.625, 0.5, 0.625, 0.5, 0.625, 1.0, 0.5938, 1.0, 0.5938, 0.5, 0.5938, 0.5, 0.5938, 1.0, 0.5625, 1.0, 0.5625, 0.5, 0.5625, 0.5, 0.5625, 1.0, 0.5312, 1.0, 0.5312, 0.5, 0.5312, 0.5, 0.5312, 1.0, 0.5, 1.0, 0.5, 0.5, 0.5, 0.5, 0.5, 1.0, 0.4688, 1.0, 0.4688, 0.5, 0.4688, 0.5, 0.4688, 1.0, 0.4375, 1.0, 0.4375, 0.5, 0.4375, 0.5, 0.4375, 1.0, 0.4062, 1.0, 0.4062, 0.5, 0.4062, 0.5, 0.4062, 1.0, 0.375, 1.0, 0.375, 0.5, 0.375, 0.5, 0.375, 1.0, 0.3438, 1.0, 0.3438, 0.5, 0.3438, 0.5, 0.3438, 1.0, 0.3125, 1.0, 0.3125, 0.5, 0.3125, 0.5, 0.3125, 1.0, 0.2812, 1.0, 0.2812, 0.5, 0.2812, 0.5, 0.2812, 1.0, 0.25, 1.0, 0.25, 0.5, 0.25, 0.5, 0.25, 1.0, 0.2188, 1.0, 0.2188, 0.5, 0.2188, 0.5, 0.2188, 1.0, 0.1875, 1.0, 0.1875, 0.5, 0.1875, 0.5, 0.1875, 1.0, 0.1562, 1.0, 0.1562, 0.5, 0.1562, 0.5, 0.1562, 1.0, 0.125, 1.0, 0.125, 0.5, 0.125, 0.5, 0.125, 1.0, 0.09375, 1.0, 0.09375, 0.5, 0.09375, 0.5, 0.09375, 1.0, 0.0625, 1.0, 0.0625, 0.5, 0.2968, 0.4854, 0.25, 0.49, 0.2032, 0.4854, 0.1582, 0.4717, 0.1167, 0.4496, 0.08029, 0.4197, 0.05045, 0.3833, 0.02827, 0.3418, 0.01461, 0.2968, 0.01, 0.25, 0.01461, 0.2032, 0.02827, 0.1582, 0.05045, 0.1167, 0.08029, 0.08029, 0.1167, 0.05045, 0.1582, 0.02827, 0.2032, 0.01461, 0.25, 0.01, 0.2968, 0.01461, 0.3418, 0.02827, 0.3833, 0.05045, 0.4197, 0.08029, 0.4496, 0.1167, 0.4717, 0.1582, 0.4854, 0.2032, 0.49, 0.25, 0.4854, 0.2968, 0.4717, 0.3418, 0.4496, 0.3833, 0.4197, 0.4197, 0.3833, 0.4496, 0.3418, 0.4717, 0.0625, 0.5, 0.0625, 1.0, 0.03125, 1.0, 0.03125, 0.5, 0.03125, 0.5, 0.03125, 1.0, 0.0, 1.0, 0.0, 0.5, 0.75, 0.49, 0.7968, 0.4854, 0.8418, 0.4717, 0.8833, 0.4496, 0.9197, 0.4197, 0.9496, 0.3833, 0.9717, 0.3418, 0.9854, 0.2968, 0.99, 0.25, 0.9854, 0.2032, 0.9717, 0.1582, 0.9496, 0.1167, 0.9197, 0.08029, 0.8833, 0.05045, 0.8418, 0.02827, 0.7968, 0.01461, 0.75, 0.01, 0.7032, 0.01461, 0.6582, 0.02827, 0.6167, 0.05045, 0.5803, 0.08029, 0.5504, 0.1167, 0.5283, 0.1582, 0.5146, 0.2032, 0.51, 0.25, 0.5146, 0.2968, 0.5283, 0.3418, 0.5504, 0.3833, 0.5803, 0.4197, 0.6167, 0.4496, 0.6582, 0.4717, 0.7032, 0.4854, 1.0, 0.5, 1.0, 1.0, 0.9688, 1.0, 0.9688, 0.5, 0.9688, 0.5, 0.9688, 1.0, 0.9375, 1.0, 0.9375, 0.5, 0.9375, 0.5, 0.9375, 1.0, 0.9062, 1.0, 0.9062, 0.5, 0.9062, 0.5, 0.9062, 1.0, 0.875, 1.0, 0.875, 0.5, 0.875, 0.5, 0.875, 1.0, 0.8438, 1.0, 0.8438, 0.5, 0.8438, 0.5, 0.8438, 1.0, 0.8125, 1.0, 0.8125, 0.5, 0.8125, 0.5, 0.8125, 1.0, 0.7812, 1.0, 0.7812, 0.5, 0.7812, 0.5, 0.7812, 1.0, 0.75, 1.0, 0.75, 0.5, 0.75, 0.5, 0.75, 1.0, 0.7188, 1.0, 0.7188, 0.5, 0.7188, 0.5, 0.7188, 1.0, 0.6875, 1.0, 0.6875, 0.5, 0.6875, 0.5, 0.6875, 1.0, 0.6562, 1.0, 0.6562, 0.5, 0.6562, 0.5, 0.6562, 1.0, 0.625, 1.0, 0.625, 0.5, 0.625, 0.5, 0.625, 1.0, 0.5938, 1.0, 0.5938, 0.5, 0.5938, 0.5, 0.5938, 1.0, 0.5625, 1.0, 0.5625, 0.5, 0.5625, 0.5, 0.5625, 1.0, 0.5312, 1.0, 0.5312, 0.5, 0.5312, 0.5, 0.5312, 1.0, 0.5, 1.0, 0.5, 0.5, 0.5, 0.5, 0.5, 1.0, 0.4688, 1.0, 0.4688, 0.5, 0.4688, 0.5, 0.4688, 1.0, 0.4375, 1.0, 0.4375, 0.5, 0.4375, 0.5, 0.4375, 1.0, 0.4062, 1.0, 0.4062, 0.5, 0.4062, 0.5, 0.4062, 1.0, 0.375, 1.0, 0.375, 0.5, 0.375, 0.5, 0.375, 1.0, 0.3438, 1.0, 0.3438, 0.5, 0.3438, 0.5, 0.3438, 1.0, 0.3125, 1.0, 0.3125, 0.5, 0.3125, 0.5, 0.3125, 1.0, 0.2812, 1.0, 0.2812, 0.5, 0.2812, 0.5, 0.2812, 1.0, 0.25, 1.0, 0.25, 0.5, 0.25, 0.5, 0.25, 1.0, 0.2188, 1.0, 0.2188, 0.5, 0.2188, 0.5, 0.2188, 1.0, 0.1875, 1.0, 0.1875, 0.5, 0.1875, 0.5, 0.1875, 1.0, 0.1562, 1.0, 0.1562, 0.5, 0.1562, 0.5, 0.1562, 1.0, 0.125, 1.0, 0.125, 0.5, 0.125, 0.5, 0.125, 1.0, 0.09375, 1.0, 0.09375, 0.5, 0.09375, 0.5, 0.09375, 1.0, 0.0625, 1.0, 0.0625, 0.5, 0.2968, 0.4854, 0.25, 0.49, 0.2032, 0.4854, 0.1582, 0.4717, 0.1167, 0.4496, 0.08029, 0.4197, 0.05045, 0.3833, 0.02827, 0.3418, 0.01461, 0.2968, 0.01, 0.25, 0.01461, 0.2032, 0.02827, 0.1582, 0.05045, 0.1167, 0.08029, 0.08029, 0.1167, 0.05045, 0.1582, 0.02827, 0.2032, 0.01461, 0.25, 0.01, 0.2968, 0.01461, 0.3418, 0.02827, 0.3833, 0.05045, 0.4197, 0.08029, 0.4496, 0.1167, 0.4717, 0.1582, 0.4854, 0.2032, 0.49, 0.25, 0.4854, 0.2968, 0.4717, 0.3418, 0.4496, 0.3833, 0.4197, 0.4197, 0.3833, 0.4496, 0.3418, 0.4717, 0.0625, 0.5, 0.0625, 1.0, 0.03125, 1.0, 0.03125, 0.5, 0.03125, 0.5, 0.03125, 1.0, 0.0, 1.0, 0.0, 0.5, 0.75, 0.49, 0.7968, 0.4854, 0.8418, 0.4717, 0.8833, 0.4496, 0.9197, 0.4197, 0.9496, 0.3833, 0.9717, 0.3418, 0.9854, 0.2968, 0.99, 0.25, 0.9854, 0.2032, 0.9717, 0.1582, 0.9496, 0.1167, 0.9197, 0.08029, 0.8833, 0.05045, 0.8418, 0.02827, 0.7968, 0.01461, 0.75, 0.01, 0.7032, 0.01461, 0.6582, 0.02827, 0.6167, 0.05045, 0.5803, 0.08029, 0.5504, 0.1167, 0.5283, 0.1582, 0.5146, 0.2032, 0.51, 0.25, 0.5146, 0.2968, 0.5283, 0.3418, 0.5504, 0.3833, 0.5803, 0.4197, 0.6167, 0.4496, 0.6582, 0.4717, 0.7032, 0.4854, 1.0, 0.5, 1.0, 1.0, 0.9688, 1.0, 0.9688, 0.5, 0.9688, 0.5, 0.9688, 1.0, 0.9375, 1.0, 0.9375, 0.5, 0.9375, 0.5, 0.9375, 1.0, 0.9062, 1.0, 0.9062, 0.5, 0.9062, 0.5, 0.9062, 1.0, 0.875, 1.0, 0.875, 0.5, 0.875, 0.5, 0.875, 1.0, 0.8438, 1.0, 0.8438, 0.5, 0.8438, 0.5, 0.8438, 1.0, 0.8125, 1.0, 0.8125, 0.5, 0.8125, 0.5, 0.8125, 1.0, 0.7812, 1.0, 0.7812, 0.5, 0.7812, 0.5, 0.7812, 1.0, 0.75, 1.0, 0.75, 0.5, 0.75, 0.5, 0.75, 1.0, 0.7188, 1.0, 0.7188, 0.5, 0.7188, 0.5, 0.7188, 1.0, 0.6875, 1.0, 0.6875, 0.5, 0.6875, 0.5, 0.6875, 1.0, 0.6562, 1.0, 0.6562, 0.5, 0.6562, 0.5, 0.6562, 1.0, 0.625, 1.0, 0.625, 0.5, 0.625, 0.5, 0.625, 1.0, 0.5938, 1.0, 0.5938, 0.5, 0.5938, 0.5, 0.5938, 1.0, 0.5625, 1.0, 0.5625, 0.5, 0.5625, 0.5, 0.5625, 1.0, 0.5312, 1.0, 0.5312, 0.5, 0.5312, 0.5, 0.5312, 1.0, 0.5, 1.0, 0.5, 0.5, 0.5, 0.5, 0.5, 1.0, 0.4688, 1.0, 0.4688, 0.5, 0.4688, 0.5, 0.4688, 1.0, 0.4375, 1.0, 0.4375, 0.5, 0.4375, 0.5, 0.4375, 1.0, 0.4062, 1.0, 0.4062, 0.5, 0.4062, 0.5, 0.4062, 1.0, 0.375, 1.0, 0.375, 0.5, 0.375, 0.5, 0.375, 1.0, 0.3438, 1.0, 0.3438, 0.5, 0.3438, 0.5, 0.3438, 1.0, 0.3125, 1.0, 0.3125, 0.5, 0.3125, 0.5, 0.3125, 1.0, 0.2812, 1.0, 0.2812, 0.5, 0.2812, 0.5, 0.2812, 1.0, 0.25, 1.0, 0.25, 0.5, 0.25, 0.5, 0.25, 1.0, 0.2188, 1.0, 0.2188, 0.5, 0.2188, 0.5, 0.2188, 1.0, 0.1875, 1.0, 0.1875, 0.5, 0.1875, 0.5, 0.1875, 1.0, 0.1562, 1.0, 0.1562, 0.5, 0.1562, 0.5, 0.1562, 1.0, 0.125, 1.0, 0.125, 0.5, 0.125, 0.5, 0.125, 1.0, 0.09375, 1.0, 0.09375, 0.5, 0.09375, 0.5, 0.09375, 1.0, 0.0625, 1.0, 0.0625, 0.5, 0.2968, 0.4854, 0.25, 0.49, 0.2032, 0.4854, 0.1582, 0.4717, 0.1167, 0.4496, 0.08029, 0.4197, 0.05045, 0.3833, 0.02827, 0.3418, 0.01461, 0.2968, 0.01, 0.25, 0.01461, 0.2032, 0.02827, 0.1582, 0.05045, 0.1167, 0.08029, 0.08029, 0.1167, 0.05045, 0.1582, 0.02827, 0.2032, 0.01461, 0.25, 0.01, 0.2968, 0.01461, 0.3418, 0.02827, 0.3833, 0.05045, 0.4197, 0.08029, 0.4496, 0.1167, 0.4717, 0.1582, 0.4854, 0.2032, 0.49, 0.25, 0.4854, 0.2968, 0.4717, 0.3418, 0.4496, 0.3833, 0.4197, 0.4197, 0.3833, 0.4496, 0.3418, 0.4717, 0.0625, 0.5, 0.0625, 1.0, 0.03125, 1.0, 0.03125, 0.5, 0.03125, 0.5, 0.03125, 1.0, 0.0, 1.0, 0.0, 0.5, 0.75, 0.49, 0.7968, 0.4854, 0.8418, 0.4717, 0.8833, 0.4496, 0.9197, 0.4197, 0.9496, 0.3833, 0.9717, 0.3418, 0.9854, 0.2968, 0.99, 0.25, 0.9854, 0.2032, 0.9717, 0.1582, 0.9496, 0.1167, 0.9197, 0.08029, 0.8833, 0.05045, 0.8418, 0.02827, 0.7968, 0.01461, 0.75, 0.01, 0.7032, 0.01461, 0.6582, 0.02827, 0.6167, 0.05045, 0.5803, 0.08029, 0.5504, 0.1167, 0.5283, 0.1582, 0.5146, 0.2032, 0.51, 0.25, 0.5146, 0.2968, 0.5283, 0.3418, 0.5504, 0.3833, 0.5803, 0.4197, 0.6167, 0.4496, 0.6582, 0.4717, 0.7032, 0.4854])
me_cylinder.update()
me_cylinder_004 = bpy.data.meshes.new('Cylinder.004')
me_cylinder_004.from_pydata([(-4.191e-08, 1.0, -2.0), (-4.191e-08, 1.0, -9.537e-06), (0.1951, 0.9808, -2.0), (0.1951, 0.9808, -9.537e-06), (0.3827, 0.9239, -2.0), (0.3827, 0.9239, -9.537e-06), (0.5556, 0.8315, -2.0), (0.5556, 0.8315, -9.537e-06), (0.7071, 0.7071, -2.0), (0.7071, 0.7071, -9.537e-06), (0.8315, 0.5556, -2.0), (0.8315, 0.5556, -9.537e-06), (0.9239, 0.3827, -2.0), (0.9239, 0.3827, -9.537e-06), (0.9808, 0.1951, -2.0), (0.9808, 0.1951, -9.537e-06), (1.0, -1.537e-08, -2.0), (1.0, -1.537e-08, -9.537e-06), (0.9808, -0.1951, -2.0), (0.9808, -0.1951, -9.537e-06), (0.9239, -0.3827, -2.0), (0.9239, -0.3827, -9.537e-06), (0.8315, -0.5556, -2.0), (0.8315, -0.5556, -9.537e-06), (0.7071, -0.7071, -2.0), (0.7071, -0.7071, -9.537e-06), (0.5556, -0.8315, -2.0), (0.5556, -0.8315, -9.537e-06), (0.3827, -0.9239, -2.0), (0.3827, -0.9239, -9.537e-06), (0.1951, -0.9808, -2.0), (0.1951, -0.9808, -9.537e-06), (-4.191e-08, -1.0, -2.0), (-4.191e-08, -1.0, -9.537e-06), (-0.1951, -0.9808, -2.0), (-0.1951, -0.9808, -9.537e-06), (-0.3827, -0.9239, -2.0), (-0.3827, -0.9239, -9.537e-06), (-0.5556, -0.8315, -2.0), (-0.5556, -0.8315, -9.537e-06), (-0.7071, -0.7071, -2.0), (-0.7071, -0.7071, -9.537e-06), (-0.8315, -0.5556, -2.0), (-0.8315, -0.5556, -9.537e-06), (-0.9239, -0.3827, -2.0), (-0.9239, -0.3827, -9.537e-06), (-0.9808, -0.1951, -2.0), (-0.9808, -0.1951, -9.537e-06), (-1.0, -1.537e-08, -2.0), (-1.0, -1.537e-08, -9.537e-06), (-0.9808, 0.1951, -2.0), (-0.9808, 0.1951, -9.537e-06), (-0.9239, 0.3827, -2.0), (-0.9239, 0.3827, -9.537e-06), (-0.8315, 0.5556, -2.0), (-0.8315, 0.5556, -9.537e-06), (-0.7071, 0.7071, -2.0), (-0.7071, 0.7071, -9.537e-06), (-0.5556, 0.8315, -2.0), (-0.5556, 0.8315, -9.537e-06), (-0.3827, 0.9239, -2.0), (-0.3827, 0.9239, -9.537e-06), (-0.1951, 0.9808, -2.0), (-0.1951, 0.9808, -9.537e-06)], [], [(0, 1, 3, 2), (2, 3, 5, 4), (4, 5, 7, 6), (6, 7, 9, 8), (8, 9, 11, 10), (10, 11, 13, 12), (12, 13, 15, 14), (14, 15, 17, 16), (16, 17, 19, 18), (18, 19, 21, 20), (20, 21, 23, 22), (22, 23, 25, 24), (24, 25, 27, 26), (26, 27, 29, 28), (28, 29, 31, 30), (30, 31, 33, 32), (32, 33, 35, 34), (34, 35, 37, 36), (36, 37, 39, 38), (38, 39, 41, 40), (40, 41, 43, 42), (42, 43, 45, 44), (44, 45, 47, 46), (46, 47, 49, 48), (48, 49, 51, 50), (50, 51, 53, 52), (52, 53, 55, 54), (54, 55, 57, 56), (56, 57, 59, 58), (58, 59, 61, 60), (3, 1, 63, 61, 59, 57, 55, 53, 51, 49, 47, 45, 43, 41, 39, 37, 35, 33, 31, 29, 27, 25, 23, 21, 19, 17, 15, 13, 11, 9, 7, 5), (60, 61, 63, 62), (62, 63, 1, 0), (0, 2, 4, 6, 8, 10, 12, 14, 16, 18, 20, 22, 24, 26, 28, 30, 32, 34, 36, 38, 40, 42, 44, 46, 48, 50, 52, 54, 56, 58, 60, 62)])
_uv = me_cylinder_004.uv_layers.new(name='UVMap')
_uv.uv.foreach_set('vector', [1.0, 0.5, 1.0, 1.0, 0.9688, 1.0, 0.9688, 0.5, 0.9688, 0.5, 0.9688, 1.0, 0.9375, 1.0, 0.9375, 0.5, 0.9375, 0.5, 0.9375, 1.0, 0.9062, 1.0, 0.9062, 0.5, 0.9062, 0.5, 0.9062, 1.0, 0.875, 1.0, 0.875, 0.5, 0.875, 0.5, 0.875, 1.0, 0.8438, 1.0, 0.8438, 0.5, 0.8438, 0.5, 0.8438, 1.0, 0.8125, 1.0, 0.8125, 0.5, 0.8125, 0.5, 0.8125, 1.0, 0.7812, 1.0, 0.7812, 0.5, 0.7812, 0.5, 0.7812, 1.0, 0.75, 1.0, 0.75, 0.5, 0.75, 0.5, 0.75, 1.0, 0.7188, 1.0, 0.7188, 0.5, 0.7188, 0.5, 0.7188, 1.0, 0.6875, 1.0, 0.6875, 0.5, 0.6875, 0.5, 0.6875, 1.0, 0.6562, 1.0, 0.6562, 0.5, 0.6562, 0.5, 0.6562, 1.0, 0.625, 1.0, 0.625, 0.5, 0.625, 0.5, 0.625, 1.0, 0.5938, 1.0, 0.5938, 0.5, 0.5938, 0.5, 0.5938, 1.0, 0.5625, 1.0, 0.5625, 0.5, 0.5625, 0.5, 0.5625, 1.0, 0.5312, 1.0, 0.5312, 0.5, 0.5312, 0.5, 0.5312, 1.0, 0.5, 1.0, 0.5, 0.5, 0.5, 0.5, 0.5, 1.0, 0.4688, 1.0, 0.4688, 0.5, 0.4688, 0.5, 0.4688, 1.0, 0.4375, 1.0, 0.4375, 0.5, 0.4375, 0.5, 0.4375, 1.0, 0.4062, 1.0, 0.4062, 0.5, 0.4062, 0.5, 0.4062, 1.0, 0.375, 1.0, 0.375, 0.5, 0.375, 0.5, 0.375, 1.0, 0.3438, 1.0, 0.3438, 0.5, 0.3438, 0.5, 0.3438, 1.0, 0.3125, 1.0, 0.3125, 0.5, 0.3125, 0.5, 0.3125, 1.0, 0.2812, 1.0, 0.2812, 0.5, 0.2812, 0.5, 0.2812, 1.0, 0.25, 1.0, 0.25, 0.5, 0.25, 0.5, 0.25, 1.0, 0.2188, 1.0, 0.2188, 0.5, 0.2188, 0.5, 0.2188, 1.0, 0.1875, 1.0, 0.1875, 0.5, 0.1875, 0.5, 0.1875, 1.0, 0.1562, 1.0, 0.1562, 0.5, 0.1562, 0.5, 0.1562, 1.0, 0.125, 1.0, 0.125, 0.5, 0.125, 0.5, 0.125, 1.0, 0.09375, 1.0, 0.09375, 0.5, 0.09375, 0.5, 0.09375, 1.0, 0.0625, 1.0, 0.0625, 0.5, 0.2968, 0.4854, 0.25, 0.49, 0.2032, 0.4854, 0.1582, 0.4717, 0.1167, 0.4496, 0.08029, 0.4197, 0.05045, 0.3833, 0.02827, 0.3418, 0.01461, 0.2968, 0.01, 0.25, 0.01461, 0.2032, 0.02827, 0.1582, 0.05045, 0.1167, 0.08029, 0.08029, 0.1167, 0.05045, 0.1582, 0.02827, 0.2032, 0.01461, 0.25, 0.01, 0.2968, 0.01461, 0.3418, 0.02827, 0.3833, 0.05045, 0.4197, 0.08029, 0.4496, 0.1167, 0.4717, 0.1582, 0.4854, 0.2032, 0.49, 0.25, 0.4854, 0.2968, 0.4717, 0.3418, 0.4496, 0.3833, 0.4197, 0.4197, 0.3833, 0.4496, 0.3418, 0.4717, 0.0625, 0.5, 0.0625, 1.0, 0.03125, 1.0, 0.03125, 0.5, 0.03125, 0.5, 0.03125, 1.0, 0.0, 1.0, 0.0, 0.5, 0.75, 0.49, 0.7968, 0.4854, 0.8418, 0.4717, 0.8833, 0.4496, 0.9197, 0.4197, 0.9496, 0.3833, 0.9717, 0.3418, 0.9854, 0.2968, 0.99, 0.25, 0.9854, 0.2032, 0.9717, 0.1582, 0.9496, 0.1167, 0.9197, 0.08029, 0.8833, 0.05045, 0.8418, 0.02827, 0.7968, 0.01461, 0.75, 0.01, 0.7032, 0.01461, 0.6582, 0.02827, 0.6167, 0.05045, 0.5803, 0.08029, 0.5504, 0.1167, 0.5283, 0.1582, 0.5146, 0.2032, 0.51, 0.25, 0.5146, 0.2968, 0.5283, 0.3418, 0.5504, 0.3833, 0.5803, 0.4197, 0.6167, 0.4496, 0.6582, 0.4717, 0.7032, 0.4854])
me_cylinder_004.update()
me_cylinder_001 = bpy.data.meshes.new('Cylinder.001')
me_cylinder_001.from_pydata([(-4.191e-08, 1.0, -2.0), (-4.191e-08, 1.0, -9.537e-06), (0.1951, 0.9808, -2.0), (0.1951, 0.9808, -9.537e-06), (0.3827, 0.9239, -2.0), (0.3827, 0.9239, -9.537e-06), (0.5556, 0.8315, -2.0), (0.5556, 0.8315, -9.537e-06), (0.7071, 0.7071, -2.0), (0.7071, 0.7071, -9.537e-06), (0.8315, 0.5556, -2.0), (0.8315, 0.5556, -9.537e-06), (0.9239, 0.3827, -2.0), (0.9239, 0.3827, -9.537e-06), (0.9808, 0.1951, -2.0), (0.9808, 0.1951, -9.537e-06), (1.0, -1.537e-08, -2.0), (1.0, -1.537e-08, -9.537e-06), (0.9808, -0.1951, -2.0), (0.9808, -0.1951, -9.537e-06), (0.9239, -0.3827, -2.0), (0.9239, -0.3827, -9.537e-06), (0.8315, -0.5556, -2.0), (0.8315, -0.5556, -9.537e-06), (0.7071, -0.7071, -2.0), (0.7071, -0.7071, -9.537e-06), (0.5556, -0.8315, -2.0), (0.5556, -0.8315, -9.537e-06), (0.3827, -0.9239, -2.0), (0.3827, -0.9239, -9.537e-06), (0.1951, -0.9808, -2.0), (0.1951, -0.9808, -9.537e-06), (-4.191e-08, -1.0, -2.0), (-4.191e-08, -1.0, -9.537e-06), (-0.1951, -0.9808, -2.0), (-0.1951, -0.9808, -9.537e-06), (-0.3827, -0.9239, -2.0), (-0.3827, -0.9239, -9.537e-06), (-0.5556, -0.8315, -2.0), (-0.5556, -0.8315, -9.537e-06), (-0.7071, -0.7071, -2.0), (-0.7071, -0.7071, -9.537e-06), (-0.8315, -0.5556, -2.0), (-0.8315, -0.5556, -9.537e-06), (-0.9239, -0.3827, -2.0), (-0.9239, -0.3827, -9.537e-06), (-0.9808, -0.1951, -2.0), (-0.9808, -0.1951, -9.537e-06), (-1.0, -1.537e-08, -2.0), (-1.0, -1.537e-08, -9.537e-06), (-0.9808, 0.1951, -2.0), (-0.9808, 0.1951, -9.537e-06), (-0.9239, 0.3827, -2.0), (-0.9239, 0.3827, -9.537e-06), (-0.8315, 0.5556, -2.0), (-0.8315, 0.5556, -9.537e-06), (-0.7071, 0.7071, -2.0), (-0.7071, 0.7071, -9.537e-06), (-0.5556, 0.8315, -2.0), (-0.5556, 0.8315, -9.537e-06), (-0.3827, 0.9239, -2.0), (-0.3827, 0.9239, -9.537e-06), (-0.1951, 0.9808, -2.0), (-0.1951, 0.9808, -9.537e-06), (0.64, 0.64, -2.281e-05), (-0.64, 0.64, -2.281e-05), (0.64, -0.64, -2.281e-05), (-0.64, -0.64, -2.281e-05), (0.64, 0.64, -2.281e-05), (-0.64, 0.64, -2.281e-05), (0.64, -0.64, -2.281e-05), (-0.64, -0.64, -2.281e-05), (0.64, 0.64, 5.247), (-0.64, 0.64, 5.247), (0.64, -0.64, 5.247), (-0.64, -0.64, 5.247), (0.64, 0.5534, -2.281e-05), (-0.64, 0.5534, -2.281e-05), (-0.64, -0.5534, -2.281e-05), (0.64, -0.5534, -2.281e-05), (0.64, 0.5534, 5.247), (-0.64, 0.5534, 5.247), (-0.64, -0.5534, 5.247), (0.64, -0.5534, 5.247), (0.0, 0.6, 3.124), (0.0, -0.6, 3.124), (0.007804, 0.6, 3.114), (0.007804, -0.6, 3.114), (0.01531, 0.6, 3.086), (0.01531, -0.6, 3.086), (0.02222, 0.6, 3.039), (0.02222, -0.6, 3.039), (0.02828, 0.6, 2.977), (0.02828, -0.6, 2.977), (0.03326, 0.6, 2.901), (0.03326, -0.6, 2.901), (0.03696, 0.6, 2.815), (0.03696, -0.6, 2.815), (0.03923, 0.6, 2.721), (0.03923, -0.6, 2.721), (0.04, 0.6, 2.624), (0.04, -0.6, 2.624), (0.03923, 0.6, 2.526), (0.03923, -0.6, 2.526), (0.03696, 0.6, 2.432), (0.03696, -0.6, 2.432), (0.03326, 0.6, 2.346), (0.03326, -0.6, 2.346), (0.02828, 0.6, 2.27), (0.02828, -0.6, 2.27), (0.02222, 0.6, 2.208), (0.02222, -0.6, 2.208), (0.01531, 0.6, 2.162), (0.01531, -0.6, 2.162), (0.007804, 0.6, 2.133), (0.007804, -0.6, 2.133), (0.0, 0.6, 2.124), (0.0, -0.6, 2.124), (-0.007804, 0.6, 2.133), (-0.007804, -0.6, 2.133), (-0.01531, 0.6, 2.162), (-0.01531, -0.6, 2.162), (-0.02222, 0.6, 2.208), (-0.02222, -0.6, 2.208), (-0.02828, 0.6, 2.27), (-0.02828, -0.6, 2.27), (-0.03326, 0.6, 2.346), (-0.03326, -0.6, 2.346), (-0.03696, 0.6, 2.432), (-0.03696, -0.6, 2.432), (-0.03923, 0.6, 2.526), (-0.03923, -0.6, 2.526), (-0.04, 0.6, 2.624), (-0.04, -0.6, 2.624), (-0.03923, 0.6, 2.721), (-0.03923, -0.6, 2.721), (-0.03696, 0.6, 2.815), (-0.03696, -0.6, 2.815), (-0.03326, 0.6, 2.901), (-0.03326, -0.6, 2.901), (-0.02828, 0.6, 2.977), (-0.02828, -0.6, 2.977), (-0.02222, 0.6, 3.039), (-0.02222, -0.6, 3.039), (-0.01531, 0.6, 3.086), (-0.01531, -0.6, 3.086), (-0.007804, 0.6, 3.114), (-0.007804, -0.6, 3.114)], [], [(0, 1, 3, 2), (2, 3, 5, 4), (4, 5, 7, 6), (6, 7, 9, 8), (8, 9, 11, 10), (10, 11, 13, 12), (12, 13, 15, 14), (14, 15, 17, 16), (16, 17, 19, 18), (18, 19, 21, 20), (20, 21, 23, 22), (22, 23, 25, 24), (24, 25, 27, 26), (26, 27, 29, 28), (28, 29, 31, 30), (30, 31, 33, 32), (32, 33, 35, 34), (34, 35, 37, 36), (36, 37, 39, 38), (38, 39, 41, 40), (40, 41, 43, 42), (42, 43, 45, 44), (44, 45, 47, 46), (46, 47, 49, 48), (48, 49, 51, 50), (50, 51, 53, 52), (52, 53, 55, 54), (54, 55, 57, 56), (56, 57, 59, 58), (58, 59, 61, 60), (3, 1, 63, 61, 59, 57, 55, 53, 51, 49, 47, 45, 43, 41, 39, 37, 35, 33, 31, 29, 27, 25, 23, 21, 19, 17, 15, 13, 11, 9, 7, 5), (60, 61, 63, 62), (62, 63, 1, 0), (0, 2, 4, 6, 8, 10, 12, 14, 16, 18, 20, 22, 24, 26, 28, 30, 32, 34, 36, 38, 40, 42, 44, 46, 48, 50, 52, 54, 56, 58, 60, 62), (64, 65, 67, 66), (66, 67, 71, 70), (65, 64, 68, 69), (73, 69, 77, 81), (70, 71, 78, 79), (79, 78, 82, 83), (77, 76, 80, 81), (74, 70, 79, 83), (72, 73, 81, 80), (68, 72, 80, 76), (69, 68, 76, 77), (71, 75, 82, 78), (75, 74, 83, 82), (84, 85, 87, 86), (86, 87, 89, 88), (88, 89, 91, 90), (90, 91, 93, 92), (92, 93, 95, 94), (94, 95, 97, 96), (96, 97, 99, 98), (98, 99, 101, 100), (100, 101, 103, 102), (102, 103, 105, 104), (104, 105, 107, 106), (106, 107, 109, 108), (108, 109, 111, 110), (110, 111, 113, 112), (112, 113, 115, 114), (114, 115, 117, 116), (116, 117, 119, 118), (118, 119, 121, 120), (120, 121, 123, 122), (122, 123, 125, 124), (124, 125, 127, 126), (126, 127, 129, 128), (128, 129, 131, 130), (130, 131, 133, 132), (132, 133, 135, 134), (134, 135, 137, 136), (136, 137, 139, 138), (138, 139, 141, 140), (140, 141, 143, 142), (142, 143, 145, 144), (87, 85, 147, 145, 143, 141, 139, 137, 135, 133, 131, 129, 127, 125, 123, 121, 119, 117, 115, 113, 111, 109, 107, 105, 103, 101, 99, 97, 95, 93, 91, 89), (144, 145, 147, 146), (146, 147, 85, 84), (84, 86, 88, 90, 92, 94, 96, 98, 100, 102, 104, 106, 108, 110, 112, 114, 116, 118, 120, 122, 124, 126, 128, 130, 132, 134, 136, 138, 140, 142, 144, 146)])
_uv = me_cylinder_001.uv_layers.new(name='UVMap')
_uv.uv.foreach_set('vector', [1.0, 0.5, 1.0, 1.0, 0.9688, 1.0, 0.9688, 0.5, 0.9688, 0.5, 0.9688, 1.0, 0.9375, 1.0, 0.9375, 0.5, 0.9375, 0.5, 0.9375, 1.0, 0.9062, 1.0, 0.9062, 0.5, 0.9062, 0.5, 0.9062, 1.0, 0.875, 1.0, 0.875, 0.5, 0.875, 0.5, 0.875, 1.0, 0.8438, 1.0, 0.8438, 0.5, 0.8438, 0.5, 0.8438, 1.0, 0.8125, 1.0, 0.8125, 0.5, 0.8125, 0.5, 0.8125, 1.0, 0.7812, 1.0, 0.7812, 0.5, 0.7812, 0.5, 0.7812, 1.0, 0.75, 1.0, 0.75, 0.5, 0.75, 0.5, 0.75, 1.0, 0.7188, 1.0, 0.7188, 0.5, 0.7188, 0.5, 0.7188, 1.0, 0.6875, 1.0, 0.6875, 0.5, 0.6875, 0.5, 0.6875, 1.0, 0.6562, 1.0, 0.6562, 0.5, 0.6562, 0.5, 0.6562, 1.0, 0.625, 1.0, 0.625, 0.5, 0.625, 0.5, 0.625, 1.0, 0.5938, 1.0, 0.5938, 0.5, 0.5938, 0.5, 0.5938, 1.0, 0.5625, 1.0, 0.5625, 0.5, 0.5625, 0.5, 0.5625, 1.0, 0.5312, 1.0, 0.5312, 0.5, 0.5312, 0.5, 0.5312, 1.0, 0.5, 1.0, 0.5, 0.5, 0.5, 0.5, 0.5, 1.0, 0.4688, 1.0, 0.4688, 0.5, 0.4688, 0.5, 0.4688, 1.0, 0.4375, 1.0, 0.4375, 0.5, 0.4375, 0.5, 0.4375, 1.0, 0.4062, 1.0, 0.4062, 0.5, 0.4062, 0.5, 0.4062, 1.0, 0.375, 1.0, 0.375, 0.5, 0.375, 0.5, 0.375, 1.0, 0.3438, 1.0, 0.3438, 0.5, 0.3438, 0.5, 0.3438, 1.0, 0.3125, 1.0, 0.3125, 0.5, 0.3125, 0.5, 0.3125, 1.0, 0.2812, 1.0, 0.2812, 0.5, 0.2812, 0.5, 0.2812, 1.0, 0.25, 1.0, 0.25, 0.5, 0.25, 0.5, 0.25, 1.0, 0.2188, 1.0, 0.2188, 0.5, 0.2188, 0.5, 0.2188, 1.0, 0.1875, 1.0, 0.1875, 0.5, 0.1875, 0.5, 0.1875, 1.0, 0.1562, 1.0, 0.1562, 0.5, 0.1562, 0.5, 0.1562, 1.0, 0.125, 1.0, 0.125, 0.5, 0.125, 0.5, 0.125, 1.0, 0.09375, 1.0, 0.09375, 0.5, 0.09375, 0.5, 0.09375, 1.0, 0.0625, 1.0, 0.0625, 0.5, 0.2968, 0.4854, 0.25, 0.49, 0.2032, 0.4854, 0.1582, 0.4717, 0.1167, 0.4496, 0.08029, 0.4197, 0.05045, 0.3833, 0.02827, 0.3418, 0.01461, 0.2968, 0.01, 0.25, 0.01461, 0.2032, 0.02827, 0.1582, 0.05045, 0.1167, 0.08029, 0.08029, 0.1167, 0.05045, 0.1582, 0.02827, 0.2032, 0.01461, 0.25, 0.01, 0.2968, 0.01461, 0.3418, 0.02827, 0.3833, 0.05045, 0.4197, 0.08029, 0.4496, 0.1167, 0.4717, 0.1582, 0.4854, 0.2032, 0.49, 0.25, 0.4854, 0.2968, 0.4717, 0.3418, 0.4496, 0.3833, 0.4197, 0.4197, 0.3833, 0.4496, 0.3418, 0.4717, 0.0625, 0.5, 0.0625, 1.0, 0.03125, 1.0, 0.03125, 0.5, 0.03125, 0.5, 0.03125, 1.0, 0.0, 1.0, 0.0, 0.5, 0.75, 0.49, 0.7968, 0.4854, 0.8418, 0.4717, 0.8833, 0.4496, 0.9197, 0.4197, 0.9496, 0.3833, 0.9717, 0.3418, 0.9854, 0.2968, 0.99, 0.25, 0.9854, 0.2032, 0.9717, 0.1582, 0.9496, 0.1167, 0.9197, 0.08029, 0.8833, 0.05045, 0.8418, 0.02827, 0.7968, 0.01461, 0.75, 0.01, 0.7032, 0.01461, 0.6582, 0.02827, 0.6167, 0.05045, 0.5803, 0.08029, 0.5504, 0.1167, 0.5283, 0.1582, 0.5146, 0.2032, 0.51, 0.25, 0.5146, 0.2968, 0.5283, 0.3418, 0.5504, 0.3833, 0.5803, 0.4197, 0.6167, 0.4496, 0.6582, 0.4717, 0.7032, 0.4854, 0.0, 0.0, 1.0, 0.0, 1.0, 1.0, 0.0, 1.0, 0.0, 1.0, 1.0, 1.0, 1.0, 1.0, 0.0, 1.0, 1.0, 0.0, 0.0, 0.0, 0.0, 0.0, 1.0, 0.0, 0.0, 0.0, 0.0, 0.0, 0.0, 0.0, 0.0, 0.0, 0.0, 1.0, 1.0, 1.0, 1.0, 1.0, 0.0, 1.0, 0.0, 1.0, 1.0, 1.0, 1.0, 1.0, 0.0, 1.0, 1.0, 0.0, 0.0, 0.0, 0.0, 0.0, 1.0, 0.0, 0.0, 0.0, 0.0, 0.0, 0.0, 0.0, 0.0, 0.0, 0.0, 0.0, 0.0, 0.0, 0.0, 0.0, 0.0, 0.0, 0.0, 0.0, 0.0, 0.0, 0.0, 0.0, 0.0, 0.0, 1.0, 0.0, 0.0, 0.0, 0.0, 0.0, 1.0, 0.0, 0.0, 0.0, 0.0, 0.0, 0.0, 0.0, 0.0, 0.0, 0.0, 0.0, 0.0, 0.0, 0.0, 0.0, 0.0, 0.0, 1.0, 0.5, 1.0, 1.0, 0.9688, 1.0, 0.9688, 0.5, 0.9688, 0.5, 0.9688, 1.0, 0.9375, 1.0, 0.9375, 0.5, 0.9375, 0.5, 0.9375, 1.0, 0.9062, 1.0, 0.9062, 0.5, 0.9062, 0.5, 0.9062, 1.0, 0.875, 1.0, 0.875, 0.5, 0.875, 0.5, 0.875, 1.0, 0.8438, 1.0, 0.8438, 0.5, 0.8438, 0.5, 0.8438, 1.0, 0.8125, 1.0, 0.8125, 0.5, 0.8125, 0.5, 0.8125, 1.0, 0.7812, 1.0, 0.7812, 0.5, 0.7812, 0.5, 0.7812, 1.0, 0.75, 1.0, 0.75, 0.5, 0.75, 0.5, 0.75, 1.0, 0.7188, 1.0, 0.7188, 0.5, 0.7188, 0.5, 0.7188, 1.0, 0.6875, 1.0, 0.6875, 0.5, 0.6875, 0.5, 0.6875, 1.0, 0.6562, 1.0, 0.6562, 0.5, 0.6562, 0.5, 0.6562, 1.0, 0.625, 1.0, 0.625, 0.5, 0.625, 0.5, 0.625, 1.0, 0.5938, 1.0, 0.5938, 0.5, 0.5938, 0.5, 0.5938, 1.0, 0.5625, 1.0, 0.5625, 0.5, 0.5625, 0.5, 0.5625, 1.0, 0.5312, 1.0, 0.5312, 0.5, 0.5312, 0.5, 0.5312, 1.0, 0.5, 1.0, 0.5, 0.5, 0.5, 0.5, 0.5, 1.0, 0.4688, 1.0, 0.4688, 0.5, 0.4688, 0.5, 0.4688, 1.0, 0.4375, 1.0, 0.4375, 0.5, 0.4375, 0.5, 0.4375, 1.0, 0.4062, 1.0, 0.4062, 0.5, 0.4062, 0.5, 0.4062, 1.0, 0.375, 1.0, 0.375, 0.5, 0.375, 0.5, 0.375, 1.0, 0.3438, 1.0, 0.3438, 0.5, 0.3438, 0.5, 0.3438, 1.0, 0.3125, 1.0, 0.3125, 0.5, 0.3125, 0.5, 0.3125, 1.0, 0.2812, 1.0, 0.2812, 0.5, 0.2812, 0.5, 0.2812, 1.0, 0.25, 1.0, 0.25, 0.5, 0.25, 0.5, 0.25, 1.0, 0.2188, 1.0, 0.2188, 0.5, 0.2188, 0.5, 0.2188, 1.0, 0.1875, 1.0, 0.1875, 0.5, 0.1875, 0.5, 0.1875, 1.0, 0.1562, 1.0, 0.1562, 0.5, 0.1562, 0.5, 0.1562, 1.0, 0.125, 1.0, 0.125, 0.5, 0.125, 0.5, 0.125, 1.0, 0.09375, 1.0, 0.09375, 0.5, 0.09375, 0.5, 0.09375, 1.0, 0.0625, 1.0, 0.0625, 0.5, 0.2968, 0.4854, 0.25, 0.49, 0.2032, 0.4854, 0.1582, 0.4717, 0.1167, 0.4496, 0.08029, 0.4197, 0.05045, 0.3833, 0.02827, 0.3418, 0.01461, 0.2968, 0.01, 0.25, 0.01461, 0.2032, 0.02827, 0.1582, 0.05045, 0.1167, 0.08029, 0.08029, 0.1167, 0.05045, 0.1582, 0.02827, 0.2032, 0.01461, 0.25, 0.01, 0.2968, 0.01461, 0.3418, 0.02827, 0.3833, 0.05045, 0.4197, 0.08029, 0.4496, 0.1167, 0.4717, 0.1582, 0.4854, 0.2032, 0.49, 0.25, 0.4854, 0.2968, 0.4717, 0.3418, 0.4496, 0.3833, 0.4197, 0.4197, 0.3833, 0.4496, 0.3418, 0.4717, 0.0625, 0.5, 0.0625, 1.0, 0.03125, 1.0, 0.03125, 0.5, 0.03125, 0.5, 0.03125, 1.0, 0.0, 1.0, 0.0, 0.5, 0.75, 0.49, 0.7968, 0.4854, 0.8418, 0.4717, 0.8833, 0.4496, 0.9197, 0.4197, 0.9496, 0.3833, 0.9717, 0.3418, 0.9854, 0.2968, 0.99, 0.25, 0.9854, 0.2032, 0.9717, 0.1582, 0.9496, 0.1167, 0.9197, 0.08029, 0.8833, 0.05045, 0.8418, 0.02827, 0.7968, 0.01461, 0.75, 0.01, 0.7032, 0.01461, 0.6582, 0.02827, 0.6167, 0.05045, 0.5803, 0.08029, 0.5504, 0.1167, 0.5283, 0.1582, 0.5146, 0.2032, 0.51, 0.25, 0.5146, 0.2968, 0.5283, 0.3418, 0.5504, 0.3833, 0.5803, 0.4197, 0.6167, 0.4496, 0.6582, 0.4717, 0.7032, 0.4854])
me_cylinder_001.materials.append(None)
me_cylinder_001.update()
me_cube = bpy.data.meshes.new('Cube')
me_cube.from_pydata([(-0.02, 0.1, -0.00131), (-0.02, 0.1, 0.03869), (-0.02, 0.14, -0.00131), (-0.02, 0.14, 0.03869), (0.02, 0.1, -0.00131), (0.02, 0.1, 0.03869), (0.02, 0.14, -0.00131), (0.02, 0.14, 0.03869), (-0.02, -0.14, -0.00131), (-0.02, -0.14, 0.03869), (-0.02, -0.1, -0.00131), (-0.02, -0.1, 0.03869), (0.02, -0.14, -0.00131), (0.02, -0.14, 0.03869), (0.02, -0.1, -0.00131), (0.02, -0.1, 0.03869), (-5.96e-08, 0.14, 0.03774), (-5.96e-08, -0.14, 0.03774), (0.0007803, 0.14, 0.03773), (0.0007803, -0.14, 0.03773), (0.001531, 0.14, 0.03771), (0.001531, -0.14, 0.03771), (0.002222, 0.14, 0.03767), (0.002222, -0.14, 0.03767), (0.002828, 0.14, 0.03762), (0.002828, -0.14, 0.03762), (0.003326, 0.14, 0.03756), (0.003326, -0.14, 0.03756), (0.003695, 0.14, 0.03749), (0.003695, -0.14, 0.03749), (0.003923, 0.14, 0.03741), (0.003923, -0.14, 0.03741), (0.004, 0.14, 0.03734), (0.004, -0.14, 0.03734), (0.003923, 0.14, 0.03726), (0.003923, -0.14, 0.03726), (0.003695, 0.14, 0.03718), (0.003695, -0.14, 0.03718), (0.003326, 0.14, 0.03711), (0.003326, -0.14, 0.03711), (0.002828, 0.14, 0.03705), (0.002828, -0.14, 0.03705), (0.002222, 0.14, 0.037), (0.002222, -0.14, 0.037), (0.001531, 0.14, 0.03697), (0.001531, -0.14, 0.03697), (0.0007803, 0.14, 0.03694), (0.0007803, -0.14, 0.03694), (-5.96e-08, 0.14, 0.03694), (-5.96e-08, -0.14, 0.03694), (-0.0007804, 0.14, 0.03694), (-0.0007804, -0.14, 0.03694), (-0.001531, 0.14, 0.03697), (-0.001531, -0.14, 0.03697), (-0.002222, 0.14, 0.037), (-0.002222, -0.14, 0.037), (-0.002828, 0.14, 0.03705), (-0.002828, -0.14, 0.03705), (-0.003326, 0.14, 0.03711), (-0.003326, -0.14, 0.03711), (-0.003696, 0.14, 0.03718), (-0.003696, -0.14, 0.03718), (-0.003923, 0.14, 0.03726), (-0.003923, -0.14, 0.03726), (-0.004, 0.14, 0.03734), (-0.004, -0.14, 0.03734), (-0.003923, 0.14, 0.03741), (-0.003923, -0.14, 0.03741), (-0.003696, 0.14, 0.03749), (-0.003696, -0.14, 0.03749), (-0.003326, 0.14, 0.03756), (-0.003326, -0.14, 0.03756), (-0.002828, 0.14, 0.03762), (-0.002828, -0.14, 0.03762), (-0.002222, 0.14, 0.03767), (-0.002222, -0.14, 0.03767), (-0.001531, 0.14, 0.03771), (-0.001531, -0.14, 0.03771), (-0.0007804, 0.14, 0.03773), (-0.0007804, -0.14, 0.03773)], [], [(0, 1, 3, 2), (2, 3, 7, 6), (6, 7, 5, 4), (4, 5, 1, 0), (2, 6, 4, 0), (7, 3, 1, 5), (8, 9, 11, 10), (10, 11, 15, 14), (14, 15, 13, 12), (12, 13, 9, 8), (10, 14, 12, 8), (15, 11, 9, 13), (16, 17, 19, 18), (18, 19, 21, 20), (20, 21, 23, 22), (22, 23, 25, 24), (24, 25, 27, 26), (26, 27, 29, 28), (28, 29, 31, 30), (30, 31, 33, 32), (32, 33, 35, 34), (34, 35, 37, 36), (36, 37, 39, 38), (38, 39, 41, 40), (40, 41, 43, 42), (42, 43, 45, 44), (44, 45, 47, 46), (46, 47, 49, 48), (48, 49, 51, 50), (50, 51, 53, 52), (52, 53, 55, 54), (54, 55, 57, 56), (56, 57, 59, 58), (58, 59, 61, 60), (60, 61, 63, 62), (62, 63, 65, 64), (64, 65, 67, 66), (66, 67, 69, 68), (68, 69, 71, 70), (70, 71, 73, 72), (72, 73, 75, 74), (74, 75, 77, 76), (19, 17, 79, 77, 75, 73, 71, 69, 67, 65, 63, 61, 59, 57, 55, 53, 51, 49, 47, 45, 43, 41, 39, 37, 35, 33, 31, 29, 27, 25, 23, 21), (76, 77, 79, 78), (78, 79, 17, 16), (16, 18, 20, 22, 24, 26, 28, 30, 32, 34, 36, 38, 40, 42, 44, 46, 48, 50, 52, 54, 56, 58, 60, 62, 64, 66, 68, 70, 72, 74, 76, 78)])
_uv = me_cube.uv_layers.new(name='UVMap')
_uv.uv.foreach_set('vector', [0.375, 0.0, 0.625, 0.0, 0.625, 0.25, 0.375, 0.25, 0.375, 0.25, 0.625, 0.25, 0.625, 0.5, 0.375, 0.5, 0.375, 0.5, 0.625, 0.5, 0.625, 0.75, 0.375, 0.75, 0.375, 0.75, 0.625, 0.75, 0.625, 1.0, 0.375, 1.0, 0.125, 0.5, 0.375, 0.5, 0.375, 0.75, 0.125, 0.75, 0.625, 0.5, 0.875, 0.5, 0.875, 0.75, 0.625, 0.75, 0.375, 0.0, 0.625, 0.0, 0.625, 0.25, 0.375, 0.25, 0.375, 0.25, 0.625, 0.25, 0.625, 0.5, 0.375, 0.5, 0.375, 0.5, 0.625, 0.5, 0.625, 0.75, 0.375, 0.75, 0.375, 0.75, 0.625, 0.75, 0.625, 1.0, 0.375, 1.0, 0.125, 0.5, 0.375, 0.5, 0.375, 0.75, 0.125, 0.75, 0.625, 0.5, 0.875, 0.5, 0.875, 0.75, 0.625, 0.75, 1.0, 0.5, 1.0, 1.0, 0.9688, 1.0, 0.9688, 0.5, 0.9688, 0.5, 0.9688, 1.0, 0.9375, 1.0, 0.9375, 0.5, 0.9375, 0.5, 0.9375, 1.0, 0.9062, 1.0, 0.9062, 0.5, 0.9062, 0.5, 0.9062, 1.0, 0.875, 1.0, 0.875, 0.5, 0.875, 0.5, 0.875, 1.0, 0.8438, 1.0, 0.8438, 0.5, 0.8438, 0.5, 0.8438, 1.0, 0.8125, 1.0, 0.8125, 0.5, 0.8125, 0.5, 0.8125, 1.0, 0.7812, 1.0, 0.7812, 0.5, 0.7812, 0.5, 0.7812, 1.0, 0.75, 1.0, 0.75, 0.5, 0.75, 0.5, 0.75, 1.0, 0.7188, 1.0, 0.7188, 0.5, 0.7188, 0.5, 0.7188, 1.0, 0.6875, 1.0, 0.6875, 0.5, 0.6875, 0.5, 0.6875, 1.0, 0.6562, 1.0, 0.6562, 0.5, 0.6562, 0.5, 0.6562, 1.0, 0.625, 1.0, 0.625, 0.5, 0.625, 0.5, 0.625, 1.0, 0.5938, 1.0, 0.5938, 0.5, 0.5938, 0.5, 0.5938, 1.0, 0.5625, 1.0, 0.5625, 0.5, 0.5625, 0.5, 0.5625, 1.0, 0.5312, 1.0, 0.5312, 0.5, 0.5312, 0.5, 0.5312, 1.0, 0.5, 1.0, 0.5, 0.5, 0.5, 0.5, 0.5, 1.0, 0.4688, 1.0, 0.4688, 0.5, 0.4688, 0.5, 0.4688, 1.0, 0.4375, 1.0, 0.4375, 0.5, 0.4375, 0.5, 0.4375, 1.0, 0.4062, 1.0, 0.4062, 0.5, 0.4062, 0.5, 0.4062, 1.0, 0.375, 1.0, 0.375, 0.5, 0.375, 0.5, 0.375, 1.0, 0.3438, 1.0, 0.3438, 0.5, 0.3438, 0.5, 0.3438, 1.0, 0.3125, 1.0, 0.3125, 0.5, 0.3125, 0.5, 0.3125, 1.0, 0.2812, 1.0, 0.2812, 0.5, 0.2812, 0.5, 0.2812, 1.0, 0.25, 1.0, 0.25, 0.5, 0.25, 0.5, 0.25, 1.0, 0.2188, 1.0, 0.2188, 0.5, 0.2188, 0.5, 0.2188, 1.0, 0.1875, 1.0, 0.1875, 0.5, 0.1875, 0.5, 0.1875, 1.0, 0.1562, 1.0, 0.1562, 0.5, 0.1562, 0.5, 0.1562, 1.0, 0.125, 1.0, 0.125, 0.5, 0.125, 0.5, 0.125, 1.0, 0.09375, 1.0, 0.09375, 0.5, 0.09375, 0.5, 0.09375, 1.0, 0.0625, 1.0, 0.0625, 0.5, 0.2968, 0.4854, 0.25, 0.49, 0.2032, 0.4854, 0.1582, 0.4717, 0.1167, 0.4496, 0.08029, 0.4197, 0.05045, 0.3833, 0.02827, 0.3418, 0.01461, 0.2968, 0.01, 0.25, 0.01461, 0.2032, 0.02827, 0.1582, 0.05045, 0.1167, 0.08029, 0.08029, 0.1167, 0.05045, 0.1582, 0.02827, 0.2032, 0.01461, 0.25, 0.009999, 0.2968, 0.01461, 0.3418, 0.02827, 0.3833, 0.05045, 0.4197, 0.08029, 0.4496, 0.1167, 0.4717, 0.1582, 0.4854, 0.2032, 0.49, 0.25, 0.4854, 0.2968, 0.4717, 0.3418, 0.4496, 0.3833, 0.4197, 0.4197, 0.3833, 0.4496, 0.3418, 0.4717, 0.0625, 0.5, 0.0625, 1.0, 0.03125, 1.0, 0.03125, 0.5, 0.03125, 0.5, 0.03125, 1.0, 0.0, 1.0, 0.0, 0.5, 0.75, 0.49, 0.7968, 0.4854, 0.8418, 0.4717, 0.8833, 0.4496, 0.9197, 0.4197, 0.9496, 0.3833, 0.9717, 0.3418, 0.9854, 0.2968, 0.99, 0.25, 0.9854, 0.2032, 0.9717, 0.1582, 0.9496, 0.1167, 0.9197, 0.08029, 0.8833, 0.05045, 0.8418, 0.02827, 0.7968, 0.01461, 0.75, 0.01, 0.7032, 0.01461, 0.6582, 0.02827, 0.6167, 0.05045, 0.5803, 0.08029, 0.5504, 0.1167, 0.5283, 0.1582, 0.5146, 0.2032, 0.51, 0.25, 0.5146, 0.2968, 0.5283, 0.3418, 0.5504, 0.3833, 0.5803, 0.4197, 0.6167, 0.4496, 0.6582, 0.4717, 0.7032, 0.4854])
me_cube.update()
me_cube_006 = bpy.data.meshes.new('Cube.006')
me_cube_006.from_pydata([(-0.015, 0.03, -0.001079), (-0.015, 0.03, 0.02892), (-0.015, 0.06, -0.001079), (-0.015, 0.06, 0.02892), (0.015, 0.03, -0.001079), (0.015, 0.03, 0.02892), (0.015, 0.06, -0.001079), (0.015, 0.06, 0.02892), (-0.015, -0.06, -0.001079), (-0.015, -0.06, 0.02892), (-0.015, -0.03, -0.001079), (-0.015, -0.03, 0.02892), (0.015, -0.06, -0.001079), (0.015, -0.06, 0.02892), (0.015, -0.03, -0.001079), (0.015, -0.03, 0.02892), (2.98e-08, 0.0555, 0.02815), (2.98e-08, -0.0555, 0.02815), (0.0005853, 0.0555, 0.02815), (0.0005853, -0.0555, 0.02815), (0.001148, 0.0555, 0.02813), (0.001148, -0.0555, 0.02813), (0.001667, 0.0555, 0.0281), (0.001667, -0.0555, 0.0281), (0.002121, 0.0555, 0.02807), (0.002121, -0.0555, 0.02807), (0.002494, 0.0555, 0.02802), (0.002494, -0.0555, 0.02802), (0.002772, 0.0555, 0.02797), (0.002772, -0.0555, 0.02797), (0.002942, 0.0555, 0.02791), (0.002942, -0.0555, 0.02791), (0.003, 0.0555, 0.02785), (0.003, -0.0555, 0.02785), (0.002942, 0.0555, 0.02779), (0.002942, -0.0555, 0.02779), (0.002772, 0.0555, 0.02774), (0.002772, -0.0555, 0.02774), (0.002494, 0.0555, 0.02769), (0.002494, -0.0555, 0.02769), (0.002121, 0.0555, 0.02764), (0.002121, -0.0555, 0.02764), (0.001667, 0.0555, 0.0276), (0.001667, -0.0555, 0.0276), (0.001148, 0.0555, 0.02758), (0.001148, -0.0555, 0.02758), (0.0005853, 0.0555, 0.02756), (0.0005853, -0.0555, 0.02756), (2.98e-08, 0.0555, 0.02755), (2.98e-08, -0.0555, 0.02755), (-0.0005852, 0.0555, 0.02756), (-0.0005852, -0.0555, 0.02756), (-0.001148, 0.0555, 0.02758), (-0.001148, -0.0555, 0.02758), (-0.001667, 0.0555, 0.0276), (-0.001667, -0.0555, 0.0276), (-0.002121, 0.0555, 0.02764), (-0.002121, -0.0555, 0.02764), (-0.002494, 0.0555, 0.02769), (-0.002494, -0.0555, 0.02769), (-0.002772, 0.0555, 0.02774), (-0.002772, -0.0555, 0.02774), (-0.002942, 0.0555, 0.02779), (-0.002942, -0.0555, 0.02779), (-0.003, 0.0555, 0.02785), (-0.003, -0.0555, 0.02785), (-0.002942, 0.0555, 0.02791), (-0.002942, -0.0555, 0.02791), (-0.002772, 0.0555, 0.02797), (-0.002772, -0.0555, 0.02797), (-0.002494, 0.0555, 0.02802), (-0.002494, -0.0555, 0.02802), (-0.002121, 0.0555, 0.02807), (-0.002121, -0.0555, 0.02807), (-0.001667, 0.0555, 0.0281), (-0.001667, -0.0555, 0.0281), (-0.001148, 0.0555, 0.02813), (-0.001148, -0.0555, 0.02813), (-0.0005852, 0.0555, 0.02815), (-0.0005852, -0.0555, 0.02815)], [], [(0, 1, 3, 2), (2, 3, 7, 6), (6, 7, 5, 4), (4, 5, 1, 0), (2, 6, 4, 0), (7, 3, 1, 5), (8, 9, 11, 10), (10, 11, 15, 14), (14, 15, 13, 12), (12, 13, 9, 8), (10, 14, 12, 8), (15, 11, 9, 13), (16, 17, 19, 18), (18, 19, 21, 20), (20, 21, 23, 22), (22, 23, 25, 24), (24, 25, 27, 26), (26, 27, 29, 28), (28, 29, 31, 30), (30, 31, 33, 32), (32, 33, 35, 34), (34, 35, 37, 36), (36, 37, 39, 38), (38, 39, 41, 40), (40, 41, 43, 42), (42, 43, 45, 44), (44, 45, 47, 46), (46, 47, 49, 48), (48, 49, 51, 50), (50, 51, 53, 52), (52, 53, 55, 54), (54, 55, 57, 56), (56, 57, 59, 58), (58, 59, 61, 60), (60, 61, 63, 62), (62, 63, 65, 64), (64, 65, 67, 66), (66, 67, 69, 68), (68, 69, 71, 70), (70, 71, 73, 72), (72, 73, 75, 74), (74, 75, 77, 76), (19, 17, 79, 77, 75, 73, 71, 69, 67, 65, 63, 61, 59, 57, 55, 53, 51, 49, 47, 45, 43, 41, 39, 37, 35, 33, 31, 29, 27, 25, 23, 21), (76, 77, 79, 78), (78, 79, 17, 16), (16, 18, 20, 22, 24, 26, 28, 30, 32, 34, 36, 38, 40, 42, 44, 46, 48, 50, 52, 54, 56, 58, 60, 62, 64, 66, 68, 70, 72, 74, 76, 78)])
_uv = me_cube_006.uv_layers.new(name='UVMap')
_uv.uv.foreach_set('vector', [0.375, 0.0, 0.625, 0.0, 0.625, 0.25, 0.375, 0.25, 0.375, 0.25, 0.625, 0.25, 0.625, 0.5, 0.375, 0.5, 0.375, 0.5, 0.625, 0.5, 0.625, 0.75, 0.375, 0.75, 0.375, 0.75, 0.625, 0.75, 0.625, 1.0, 0.375, 1.0, 0.125, 0.5, 0.375, 0.5, 0.375, 0.75, 0.125, 0.75, 0.625, 0.5, 0.875, 0.5, 0.875, 0.75, 0.625, 0.75, 0.375, 0.0, 0.625, 0.0, 0.625, 0.25, 0.375, 0.25, 0.375, 0.25, 0.625, 0.25, 0.625, 0.5, 0.375, 0.5, 0.375, 0.5, 0.625, 0.5, 0.625, 0.75, 0.375, 0.75, 0.375, 0.75, 0.625, 0.75, 0.625, 1.0, 0.375, 1.0, 0.125, 0.5, 0.375, 0.5, 0.375, 0.75, 0.125, 0.75, 0.625, 0.5, 0.875, 0.5, 0.875, 0.75, 0.625, 0.75, 1.0, 0.5, 1.0, 1.0, 0.9688, 1.0, 0.9688, 0.5, 0.9688, 0.5, 0.9688, 1.0, 0.9375, 1.0, 0.9375, 0.5, 0.9375, 0.5, 0.9375, 1.0, 0.9062, 1.0, 0.9062, 0.5, 0.9062, 0.5, 0.9062, 1.0, 0.875, 1.0, 0.875, 0.5, 0.875, 0.5, 0.875, 1.0, 0.8438, 1.0, 0.8438, 0.5, 0.8438, 0.5, 0.8438, 1.0, 0.8125, 1.0, 0.8125, 0.5, 0.8125, 0.5, 0.8125, 1.0, 0.7812, 1.0, 0.7812, 0.5, 0.7812, 0.5, 0.7812, 1.0, 0.75, 1.0, 0.75, 0.5, 0.75, 0.5, 0.75, 1.0, 0.7188, 1.0, 0.7188, 0.5, 0.7188, 0.5, 0.7188, 1.0, 0.6875, 1.0, 0.6875, 0.5, 0.6875, 0.5, 0.6875, 1.0, 0.6562, 1.0, 0.6562, 0.5, 0.6562, 0.5, 0.6562, 1.0, 0.625, 1.0, 0.625, 0.5, 0.625, 0.5, 0.625, 1.0, 0.5938, 1.0, 0.5938, 0.5, 0.5938, 0.5, 0.5938, 1.0, 0.5625, 1.0, 0.5625, 0.5, 0.5625, 0.5, 0.5625, 1.0, 0.5312, 1.0, 0.5312, 0.5, 0.5312, 0.5, 0.5312, 1.0, 0.5, 1.0, 0.5, 0.5, 0.5, 0.5, 0.5, 1.0, 0.4688, 1.0, 0.4688, 0.5, 0.4688, 0.5, 0.4688, 1.0, 0.4375, 1.0, 0.4375, 0.5, 0.4375, 0.5, 0.4375, 1.0, 0.4062, 1.0, 0.4062, 0.5, 0.4062, 0.5, 0.4062, 1.0, 0.375, 1.0, 0.375, 0.5, 0.375, 0.5, 0.375, 1.0, 0.3438, 1.0, 0.3438, 0.5, 0.3438, 0.5, 0.3438, 1.0, 0.3125, 1.0, 0.3125, 0.5, 0.3125, 0.5, 0.3125, 1.0, 0.2812, 1.0, 0.2812, 0.5, 0.2812, 0.5, 0.2812, 1.0, 0.25, 1.0, 0.25, 0.5, 0.25, 0.5, 0.25, 1.0, 0.2188, 1.0, 0.2188, 0.5, 0.2188, 0.5, 0.2188, 1.0, 0.1875, 1.0, 0.1875, 0.5, 0.1875, 0.5, 0.1875, 1.0, 0.1562, 1.0, 0.1562, 0.5, 0.1562, 0.5, 0.1562, 1.0, 0.125, 1.0, 0.125, 0.5, 0.125, 0.5, 0.125, 1.0, 0.09375, 1.0, 0.09375, 0.5, 0.09375, 0.5, 0.09375, 1.0, 0.0625, 1.0, 0.0625, 0.5, 0.2968, 0.4854, 0.25, 0.49, 0.2032, 0.4854, 0.1582, 0.4717, 0.1167, 0.4496, 0.08029, 0.4197, 0.05045, 0.3833, 0.02827, 0.3418, 0.01461, 0.2968, 0.01, 0.25, 0.01461, 0.2032, 0.02827, 0.1582, 0.05045, 0.1167, 0.08029, 0.08029, 0.1167, 0.05045, 0.1582, 0.02827, 0.2032, 0.01461, 0.25, 0.01, 0.2968, 0.01461, 0.3418, 0.02827, 0.3833, 0.05045, 0.4197, 0.08029, 0.4496, 0.1167, 0.4717, 0.1582, 0.4854, 0.2032, 0.49, 0.25, 0.4854, 0.2968, 0.4717, 0.3418, 0.4496, 0.3833, 0.4197, 0.4197, 0.3833, 0.4496, 0.3418, 0.4717, 0.0625, 0.5, 0.0625, 1.0, 0.03125, 1.0, 0.03125, 0.5, 0.03125, 0.5, 0.03125, 1.0, 0.0, 1.0, 0.0, 0.5, 0.75, 0.49, 0.7968, 0.4854, 0.8418, 0.4717, 0.8833, 0.4496, 0.9197, 0.4197, 0.9496, 0.3833, 0.9717, 0.3418, 0.9854, 0.2968, 0.99, 0.25, 0.9854, 0.2032, 0.9717, 0.1582, 0.9496, 0.1167, 0.9197, 0.08029, 0.8833, 0.05045, 0.8418, 0.02827, 0.7968, 0.01461, 0.75, 0.01, 0.7032, 0.01461, 0.6582, 0.02827, 0.6167, 0.05045, 0.5803, 0.08029, 0.5504, 0.1167, 0.5283, 0.1582, 0.5146, 0.2032, 0.51, 0.25, 0.5146, 0.2968, 0.5283, 0.3418, 0.5504, 0.3833, 0.5803, 0.4197, 0.6167, 0.4496, 0.6582, 0.4717, 0.7032, 0.4854])
me_cube_006.update()
me_cube_009 = bpy.data.meshes.new('Cube.009')
me_cube_009.from_pydata([(-0.015, -0.015, -0.03928), (-0.015, -0.015, -0.009279), (-0.015, 0.015, -0.03928), (-0.015, 0.015, -0.009279), (0.015, -0.015, -0.03928), (0.015, -0.015, -0.009279), (0.015, 0.015, -0.03928), (0.015, 0.015, -0.009279), (-0.03, -0.12, -0.009279), (0.03, -0.12, -0.009279), (-0.03, 0.12, -0.009279), (0.03, 0.12, -0.009279), (-0.03, -0.08, -0.009279), (0.03, -0.08, -0.009279), (-0.03, 0.08, -0.009279), (0.03, 0.08, -0.009279), (-0.03, -0.12, -0.004044), (-0.022, -0.12, 0.003956), (-0.02988, -0.12, -0.002655), (-0.02952, -0.12, -0.001308), (-0.02893, -0.12, -4.414e-05), (-0.02813, -0.12, 0.001098), (-0.02714, -0.12, 0.002084), (-0.026, -0.12, 0.002884), (-0.02474, -0.12, 0.003473), (-0.02339, -0.12, 0.003834), (-0.022, -0.08, 0.003956), (-0.03, -0.08, -0.004044), (-0.02339, -0.08, 0.003834), (-0.02474, -0.08, 0.003473), (-0.026, -0.08, 0.002884), (-0.02714, -0.08, 0.002084), (-0.02813, -0.08, 0.001098), (-0.02893, -0.08, -4.414e-05), (-0.02952, -0.08, -0.001308), (-0.02988, -0.08, -0.002655), (0.022, -0.12, 0.003956), (0.03, -0.12, -0.004044), (0.02339, -0.12, 0.003834), (0.02474, -0.12, 0.003473), (0.026, -0.12, 0.002884), (0.02714, -0.12, 0.002084), (0.02813, -0.12, 0.001098), (0.02893, -0.12, -4.414e-05), (0.02952, -0.12, -0.001308), (0.02988, -0.12, -0.002655), (0.03, -0.08, -0.004044), (0.022, -0.08, 0.003956), (0.02988, -0.08, -0.002655), (0.02952, -0.08, -0.001308), (0.02893, -0.08, -4.414e-05), (0.02813, -0.08, 0.001098), (0.02714, -0.08, 0.002084), (0.026, -0.08, 0.002884), (0.02474, -0.08, 0.003473), (0.02339, -0.08, 0.003834), (-0.022, 0.12, 0.003956), (-0.03, 0.12, -0.004044), (-0.02339, 0.12, 0.003834), (-0.02474, 0.12, 0.003473), (-0.026, 0.12, 0.002884), (-0.02714, 0.12, 0.002084), (-0.02813, 0.12, 0.001098), (-0.02893, 0.12, -4.414e-05), (-0.02952, 0.12, -0.001308), (-0.02988, 0.12, -0.002655), (-0.03, 0.08, -0.004044), (-0.022, 0.08, 0.003956), (-0.02988, 0.08, -0.002655), (-0.02952, 0.08, -0.001308), (-0.02893, 0.08, -4.414e-05), (-0.02813, 0.08, 0.001098), (-0.02714, 0.08, 0.002084), (-0.026, 0.08, 0.002884), (-0.02474, 0.08, 0.003473), (-0.02339, 0.08, 0.003834), (0.03, 0.12, -0.004044), (0.022, 0.12, 0.003956), (0.02988, 0.12, -0.002655), (0.02952, 0.12, -0.001308), (0.02893, 0.12, -4.414e-05), (0.02813, 0.12, 0.001098), (0.02714, 0.12, 0.002084), (0.026, 0.12, 0.002884), (0.02474, 0.12, 0.003473), (0.02339, 0.12, 0.003834), (0.022, 0.08, 0.003956), (0.03, 0.08, -0.004044), (0.02339, 0.08, 0.003834), (0.02474, 0.08, 0.003473), (0.026, 0.08, 0.002884), (0.02714, 0.08, 0.002084), (0.02813, 0.08, 0.001098), (0.02893, 0.08, -4.414e-05), (0.02952, 0.08, -0.001308), (0.02988, 0.08, -0.002655), (0.03, 0.08, -0.009279), (-0.03, 0.08, -0.009279), (-0.02988, 0.08, -0.002655), (-0.03, 0.08, -0.004044), (-0.02952, 0.08, -0.001308), (-0.02893, 0.08, -4.414e-05), (-0.02813, 0.08, 0.001098), (-0.02714, 0.08, 0.002084), (-0.026, 0.08, 0.002884), (-0.02474, 0.08, 0.003473), (-0.02339, 0.08, 0.003834), (-0.022, 0.08, 0.003956), (0.03, 0.08, -0.004044), (0.02988, 0.08, -0.002655), (0.02952, 0.08, -0.001308), (0.02893, 0.08, -4.414e-05), (0.02813, 0.08, 0.001098), (0.02714, 0.08, 0.002084), (0.026, 0.08, 0.002884), (0.02474, 0.08, 0.003473), (0.02339, 0.08, 0.003834), (0.022, 0.08, 0.003956)], [], [(0, 1, 3, 2), (2, 3, 7, 6), (6, 7, 5, 4), (4, 5, 1, 0), (2, 6, 4, 0), (7, 3, 1, 5), (8, 9, 11, 10), (10, 11, 76, 78, 79, 80, 81, 82, 83, 84, 85, 77, 56, 58, 59, 60, 61, 62, 63, 64, 65, 57), (8, 12, 27, 16), (14, 10, 57, 66), (9, 8, 16, 18, 19, 20, 21, 22, 23, 24, 25, 17, 36, 38, 39, 40, 41, 42, 43, 44, 45, 37), (11, 15, 87, 76), (13, 9, 37, 46), (16, 27, 35, 18), (18, 35, 34, 19), (19, 34, 33, 20), (20, 33, 32, 21), (21, 32, 31, 22), (22, 31, 30, 23), (23, 30, 29, 24), (24, 29, 28, 25), (25, 28, 26, 17), (12, 13, 46, 48, 49, 50, 51, 52, 53, 54, 55, 47, 26, 28, 29, 30, 31, 32, 33, 34, 35, 27), (46, 37, 45, 48), (48, 45, 44, 49), (49, 44, 43, 50), (50, 43, 42, 51), (51, 42, 41, 52), (52, 41, 40, 53), (53, 40, 39, 54), (54, 39, 38, 55), (55, 38, 36, 47), (36, 17, 26, 47), (66, 57, 65, 68), (68, 65, 64, 69), (69, 64, 63, 70), (70, 63, 62, 71), (71, 62, 61, 72), (72, 61, 60, 73), (73, 60, 59, 74), (74, 59, 58, 75), (75, 58, 56, 67), (14, 66, 99, 97), (76, 87, 95, 78), (78, 95, 94, 79), (79, 94, 93, 80), (80, 93, 92, 81), (81, 92, 91, 82), (82, 91, 90, 83), (83, 90, 89, 84), (84, 89, 88, 85), (85, 88, 86, 77), (56, 77, 86, 67), (96, 97, 99, 98, 100, 101, 102, 103, 104, 105, 106, 107, 117, 116, 115, 114, 113, 112, 111, 110, 109, 108), (91, 92, 112, 113), (69, 70, 101, 100), (67, 86, 117, 107), (74, 75, 106, 105), (66, 68, 98, 99), (93, 94, 110, 111), (88, 89, 115, 116), (72, 73, 104, 103), (15, 14, 97, 96), (87, 15, 96, 108), (95, 87, 108, 109), (90, 91, 113, 114), (70, 71, 102, 101), (75, 67, 107, 106), (92, 93, 111, 112), (68, 69, 100, 98), (86, 88, 116, 117), (73, 74, 105, 104), (94, 95, 109, 110), (89, 90, 114, 115), (71, 72, 103, 102)])
_uv = me_cube_009.uv_layers.new(name='UVMap')
_uv.uv.foreach_set('vector', [0.375, 0.0, 0.625, 0.0, 0.625, 0.25, 0.375, 0.25, 0.375, 0.25, 0.625, 0.25, 0.625, 0.5, 0.375, 0.5, 0.375, 0.5, 0.625, 0.5, 0.625, 0.75, 0.375, 0.75, 0.375, 0.75, 0.625, 0.75, 0.625, 1.0, 0.375, 1.0, 0.125, 0.5, 0.375, 0.5, 0.375, 0.75, 0.125, 0.75, 0.625, 0.5, 0.875, 0.5, 0.875, 0.75, 0.625, 0.75, 0.0, 0.0, 1.0, 0.0, 1.0, 1.0, 0.0, 1.0, 0.0, 1.0, 1.0, 1.0, 1.0, 1.0, 0.998, 1.0, 0.992, 1.0, 0.9821, 1.0, 0.9688, 1.0, 0.9524, 1.0, 0.9333, 1.0, 0.9123, 1.0, 0.8898, 1.0, 0.8667, 1.0, 0.1333, 1.0, 0.1102, 1.0, 0.08773, 1.0, 0.06667, 1.0, 0.04763, 1.0, 0.03119, 1.0, 0.01786, 1.0, 0.008041, 1.0, 0.002026, 1.0, 0.0, 1.0, 0.0, 0.0, 0.0, 0.0, 0.0, 0.0, 0.0, 0.0, 0.0, 0.0, 0.0, 0.0, 0.0, 0.0, 0.0, 0.0, 1.0, 0.0, 0.0, 0.0, 0.0, 0.0, 0.0006752, 0.0, 0.00268, 0.0, 0.005954, 0.0, 0.0104, 0.0, 0.04763, 0.0, 0.06667, 0.0, 0.08773, 0.0, 0.1102, 0.0, 0.1333, 0.0, 0.8667, 0.0, 0.8898, 0.0, 0.9123, 0.0, 0.9333, 0.0, 0.9524, 0.0, 0.9688, 0.0, 0.9821, 0.0, 0.992, 0.0, 0.998, 0.0, 1.0, 0.0, 0.0, 0.0, 0.0, 0.0, 0.0, 0.0, 0.0, 0.0, 0.0, 0.0, 0.0, 0.0, 0.0, 0.0, 0.0, 0.0, 0.0, 0.0, 0.0, 0.0, 0.0, 0.0, 0.0006752, 0.0, 0.0006752, 0.0, 0.0, 0.0, 0.0, 0.0, 0.00268, 0.0, 0.00268, 0.0, 0.0, 0.0, 0.0, 0.0, 0.005954, 0.0, 0.005954, 0.0, 0.0, 0.0, 0.0, 0.0, 0.0104, 0.0, 0.0104, 0.0, 0.0, 0.0, 0.04763, 0.0, 0.04763, 0.0, 0.04763, 0.0, 0.04763, 0.0, 0.06667, 0.0, 0.06667, 0.0, 0.06667, 0.0, 0.06667, 0.0, 0.08773, 0.0, 0.08773, 0.0, 0.08773, 0.0, 0.08773, 0.0, 0.1102, 0.0, 0.1102, 0.0, 0.1102, 0.0, 0.1102, 0.0, 0.1333, 0.0, 0.1333, 0.0, 0.0, 0.0, 0.0, 0.0, 0.0, 0.0, 0.0, 0.0, 0.0, 0.0, 0.0, 0.0, 0.0, 0.0, 0.0, 0.0, 0.0, 0.0, 0.0, 0.0, 0.0, 0.0, 0.0, 0.0, 0.0, 0.0, 0.0, 0.0, 0.0, 0.0, 0.0, 0.0, 0.0, 0.0, 0.0, 0.0, 0.0, 0.0, 0.0, 0.0, 0.0, 0.0, 0.0, 0.0, 0.0, 0.0, 0.0, 0.0, 0.0, 0.0, 0.0, 0.0, 0.0, 0.0, 0.0, 0.0, 0.0, 0.0, 0.0, 0.0, 0.0, 0.0, 0.0, 0.0, 0.0, 0.0, 0.0, 0.0, 0.0, 0.0, 0.0, 0.0, 0.0, 0.0, 0.0, 0.0, 0.0, 0.0, 0.0, 0.0, 0.0, 0.0, 0.0, 0.0, 1.0, 0.0, 1.0, 0.0, 0.9333, 0.0, 0.9333, 0.0, 0.9333, 0.0, 0.9333, 0.0, 0.9123, 0.0, 0.9123, 0.0, 0.9123, 0.0, 0.9123, 0.0, 0.8898, 0.0, 0.8898, 0.0, 0.8898, 0.0, 0.8898, 0.0, 0.8667, 0.0, 0.8667, 0.0, 0.8667, 0.0, 0.1333, 0.0, 0.1333, 0.0, 0.8667, 0.0, 0.0, 0.0, 0.0, 0.0, 0.0, 0.0, 0.0, 0.0, 0.0, 0.0, 0.0, 0.0, 0.0, 0.0, 0.0, 0.0, 0.0, 0.0, 0.0, 0.0, 0.0, 0.0, 0.0, 0.0, 0.0, 0.0, 0.0, 0.0, 0.0, 0.0, 0.0, 0.0, 0.0, 1.0, 0.0, 1.0, 0.04763, 1.0, 0.04763, 1.0, 0.04763, 1.0, 0.04763, 1.0, 0.06667, 1.0, 0.06667, 1.0, 0.06667, 1.0, 0.06667, 1.0, 0.08773, 1.0, 0.08773, 1.0, 0.08773, 1.0, 0.08773, 1.0, 0.1102, 1.0, 0.1102, 1.0, 0.1102, 1.0, 0.1102, 1.0, 0.1333, 1.0, 0.1333, 1.0, 0.0, 0.0, 0.0, 0.0, 0.0, 0.0, 0.0, 0.0, 0.0, 0.0, 0.0, 0.0, 0.0, 0.0, 0.0, 0.0, 0.0, 0.0, 0.0, 0.0, 0.0, 0.0, 0.0, 0.0, 0.0, 0.0, 0.0, 0.0, 0.0, 0.0, 0.0, 0.0, 0.0, 0.0, 0.0, 0.0, 0.0, 0.0, 0.0, 0.0, 1.0, 1.0, 1.0, 1.0, 0.9524, 1.0, 0.9524, 1.0, 0.9524, 1.0, 0.9524, 1.0, 0.9333, 1.0, 0.9333, 1.0, 0.9333, 1.0, 0.9333, 1.0, 0.9123, 1.0, 0.9123, 1.0, 0.9123, 1.0, 0.9123, 1.0, 0.8898, 1.0, 0.8898, 1.0, 0.8898, 1.0, 0.8898, 1.0, 0.8667, 1.0, 0.8667, 1.0, 0.1333, 1.0, 0.8667, 1.0, 0.8667, 1.0, 0.1333, 1.0, 0.0, 0.0, 0.0, 0.0, 0.0, 0.0, 0.0, 0.0, 0.0, 0.0, 0.0, 0.0, 0.0, 0.0, 0.0, 0.0, 0.0, 0.0, 0.0, 0.0, 0.0, 0.0, 0.0, 0.0, 0.0, 0.0, 0.0, 0.0, 0.0, 0.0, 0.0, 0.0, 0.0, 0.0, 0.0, 0.0, 0.0, 0.0, 0.0, 0.0, 0.0, 0.0, 0.0, 0.0, 0.9524, 1.0, 1.0, 1.0, 1.0, 1.0, 0.9524, 1.0, 0.0, 0.0, 0.0, 0.0, 0.0, 0.0, 0.0, 0.0, 0.1333, 1.0, 0.8667, 1.0, 0.8667, 1.0, 0.1333, 1.0, 0.08773, 1.0, 0.1102, 1.0, 0.1102, 1.0, 0.08773, 1.0, 0.0, 0.0, 0.0, 0.0, 0.0, 0.0, 0.0, 0.0, 0.0, 0.0, 0.0, 0.0, 0.0, 0.0, 0.0, 0.0, 0.8898, 1.0, 0.9123, 1.0, 0.9123, 1.0, 0.8898, 1.0, 0.04763, 1.0, 0.06667, 1.0, 0.06667, 1.0, 0.04763, 1.0, 0.0, 0.0, 0.0, 0.0, 0.0, 0.0, 0.0, 0.0, 0.0, 0.0, 0.0, 0.0, 0.0, 0.0, 0.0, 0.0, 0.0, 0.0, 0.0, 0.0, 0.0, 0.0, 0.0, 0.0, 0.9333, 1.0, 0.9524, 1.0, 0.9524, 1.0, 0.9333, 1.0, 0.0, 0.0, 0.0, 0.0, 0.0, 0.0, 0.0, 0.0, 0.1102, 1.0, 0.1333, 1.0, 0.1333, 1.0, 0.1102, 1.0, 0.0, 0.0, 0.0, 0.0, 0.0, 0.0, 0.0, 0.0, 0.0, 0.0, 0.0, 0.0, 0.0, 0.0, 0.0, 0.0, 0.8667, 1.0, 0.8898, 1.0, 0.8898, 1.0, 0.8667, 1.0, 0.06667, 1.0, 0.08773, 1.0, 0.08773, 1.0, 0.06667, 1.0, 0.0, 0.0, 0.0, 0.0, 0.0, 0.0, 0.0, 0.0, 0.9123, 1.0, 0.9333, 1.0, 0.9333, 1.0, 0.9123, 1.0, 0.0, 1.0, 0.04763, 1.0, 0.04763, 1.0, 0.0, 1.0])
me_cube_009.materials.append(mat_material_008)
me_cube_009.update()

# ---- curves / text
txt_text = bpy.data.curves.new('Text', 'FONT')
txt_text.dimensions = '2D'
txt_text.body = 'Robot Platform'
txt_text.materials.append(mat_material_003)
txt_text.extrude = 0.01

# ---- objects
ob_1_platform = bpy.data.objects.new('1_Platform', me_cube_001)
ob_2_base = bpy.data.objects.new('2_Base', me_cube_002)
ob_text = bpy.data.objects.new('Text', txt_text)
ob_bolt_holes = bpy.data.objects.new('Bolt Holes', me_cylinder)
ob_base_hole = bpy.data.objects.new('Base Hole', me_cylinder_004)
ob_3_link1 = bpy.data.objects.new('3_Link1', me_cylinder_001)
ob_4_link2 = bpy.data.objects.new('4_Link2', me_cube)
ob_5_link3 = bpy.data.objects.new('5_Link3', me_cube_006)
ob_6_endeffector = bpy.data.objects.new('6_EndEffector', me_cube_009)
ob_camera = bpy.data.objects.new('Camera', cam_camera)
ob_sun = bpy.data.objects.new('Sun', light_sun)

# ---- transforms, parenting, visibility, modifiers, constraints
ob_1_platform.location = (0.0, 0.0, 0.01)
ob_1_platform.scale = (1.0, 1.0, 0.005)
ob_2_base.parent = ob_1_platform
ob_2_base.matrix_parent_inverse = Matrix(((1.0, -0.0, 0.0, -0.0), (-0.0, 1.0, -0.0, 0.0), (0.0, -0.0, 200.0, -2.0), (-0.0, 0.0, -0.0, 1.0)))
ob_2_base.location = (-0.6, 0.0, 0.01)
ob_2_base.rotation_euler = (0.0, -0.0, 1.571)
ob_2_base.scale = (0.2, 0.2, 0.1)
ob_2_base.lock_rotation = (True, True, True)
ob_2_base.lock_scale = (True, True, True)
_m = ob_2_base.modifiers.new('Boolean', 'BOOLEAN')
_m.object = ob_bolt_holes
_m = ob_2_base.modifiers.new('Boolean.001', 'BOOLEAN')
_m.object = ob_base_hole
ob_text.location = (0.8814, -0.9549, 0.01)
ob_text.rotation_euler = (0.0, -0.0, 1.571)
ob_text.scale = (0.2, 0.2, 0.2)
ob_bolt_holes.parent = ob_2_base
ob_bolt_holes.matrix_parent_inverse = Matrix(((5.0, -0.0, 0.0, 0.0009906), (-0.0, 5.0, -0.0, -0.001356), (0.0, -0.0, 10.0, 0.9), (-0.0, 0.0, -0.0, 1.0)))
ob_bolt_holes.location = (0.2818, -0.1437, -0.07798)
ob_bolt_holes.scale = (0.01, 0.01, 0.01)
ob_base_hole.parent = ob_2_base
ob_base_hole.matrix_parent_inverse = Matrix(((5.0, -0.0, 0.0, 0.0009906), (-0.0, 5.0, -0.0, -0.001356), (0.0, -0.0, 10.0, 0.9), (-0.0, 0.0, -0.0, 1.0)))
ob_base_hole.location = (0.0, 0.0, 0.11)
ob_base_hole.scale = (0.125, 0.125, 0.01)
ob_3_link1.parent = ob_2_base
ob_3_link1.matrix_parent_inverse = Matrix(((-2.186e-07, 5.0, 0.0, -1.311e-07), (-5.0, -2.186e-07, -0.0, -3.0), (0.0, 0.0, 10.0, -0.1), (-0.0, 0.0, -0.0, 1.0)))
ob_3_link1.location = (-0.6, 0.0, 0.21)
ob_3_link1.rotation_euler = (0.0, -0.0, 0.02866)
ob_3_link1.scale = (0.125, 0.125, 0.01)
ob_3_link1.lock_location = (True, True, True)
ob_3_link1.lock_rotation = (True, True, False)
ob_3_link1.lock_scale = (True, True, True)
ob_4_link2.parent = ob_3_link1
ob_4_link2.matrix_parent_inverse = Matrix(((8.0, -0.0, 0.0, 4.8), (-0.0, 8.0, -0.0, 0.0), (0.0, 0.0, 100.0, -21.0), (-0.0, 0.0, -0.0, 1.0)))
ob_4_link2.location = (-0.6, 0.0, 0.2363)
ob_4_link2.rotation_euler = (0.0, 0.8766, 0.0)
ob_4_link2.scale = (1.25, 0.25, 12.5)
ob_4_link2.lock_location = (True, True, True)
ob_4_link2.lock_rotation = (True, False, True)
ob_4_link2.lock_scale = (True, True, True)
ob_5_link3.parent = ob_4_link2
ob_5_link3.matrix_parent_inverse = Matrix(((0.5547, 0.1106, -0.5657, 0.4665), (-0.7822, 3.923, -3.052e-08, -0.4693), (0.05548, 0.01106, 0.05656, 0.01993), (-0.0, -0.0, -0.0, 1.0)))
ob_5_link3.location = (-0.2753, 0.05901, 0.5663)
ob_5_link3.rotation_euler = (0.01117, 1.326, 0.1864)
ob_5_link3.scale = (1.667, 0.3333, 16.67)
ob_5_link3.lock_location = (True, True, True)
ob_5_link3.lock_rotation = (True, False, True)
ob_5_link3.lock_scale = (True, True, True)
ob_6_endeffector.parent = ob_5_link3
ob_6_endeffector.matrix_parent_inverse = Matrix(((0.4328, 0.08162, -0.4074, 0.345), (-0.5335, 2.952, 0.0246, -0.335), (0.04016, 0.006891, 0.04404, -0.01429), (-0.0, -0.0, -0.0, 1.0)))
ob_6_endeffector.location = (0.1146, 0.1259, 0.9939)
ob_6_endeffector.rotation_euler = (0.01117, 0.7464, 0.1864)
ob_6_endeffector.scale = (1.0, 0.3333, 3.333)
ob_6_endeffector.lock_location = (True, True, True)
ob_6_endeffector.lock_rotation = (True, True, True)
ob_6_endeffector.lock_scale = (True, True, True)
ob_camera.location = (2.162, -3.796, 3.65)
ob_camera.rotation_euler = (0.8782, -3.059e-07, 0.4231)
ob_sun.location = (-2.341, -0.4173, 1.92)
ob_sun.rotation_euler = (-0.03454, -0.9794, 0.1196)

# ---- collection membership
col_collection.objects.link(ob_1_platform)
col_collection.objects.link(ob_2_base)
col_collection.objects.link(ob_text)
col_collection.objects.link(ob_bolt_holes)
col_collection.objects.link(ob_base_hole)
col_collection.objects.link(ob_3_link1)
col_collection.objects.link(ob_4_link2)
col_collection.objects.link(ob_5_link3)
col_collection.objects.link(ob_6_endeffector)
col_collection.objects.link(ob_camera)
col_collection.objects.link(ob_sun)

# ---- scene / render settings (as saved in the file)
scene.camera = ob_camera
scene.frame_start = 1; scene.frame_end = 250; scene.frame_set(79)
scene.render.engine = 'BLENDER_EEVEE_NEXT'
scene.cycles.sampling_pattern = 'TABULATED_SOBOL'
scene.cycles.use_light_tree = False
scene.view_settings.view_transform = 'Filmic'
bpy.context.view_layer.update()
